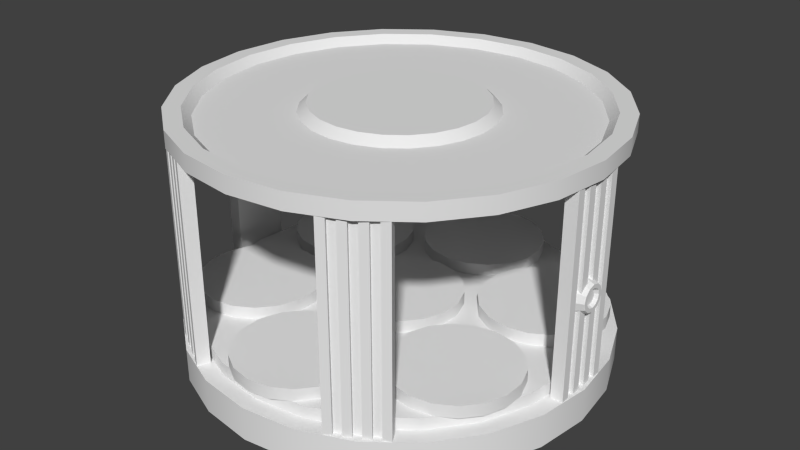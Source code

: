 # Source: model.blend  (saved by Blender 2.70.0; exported with 4.5.12 LTS)
import bpy
from mathutils import Matrix  # noqa: F401  (used for matrix-valued properties, if any)

bpy.ops.wm.read_factory_settings(use_empty=True)
scene = bpy.context.scene
scene.name = 'Scene'

# ---- collections
col_collection_1 = bpy.data.collections.new('Collection 1'); scene.collection.children.link(col_collection_1)

# ---- world
world_world = bpy.data.worlds.new('World'); scene.world = world_world
world_world.color = (0.05088, 0.05088, 0.05088)
world_world.use_sun_shadow = False
world_world.sun_shadow_jitter_overblur = 0.0
world_world.cycles.sampling_method = 'MANUAL'
world_world.cycles.sample_map_resolution = 256

# ---- meshes
me_cylinder_018 = bpy.data.meshes.new('Cylinder.018')
me_cylinder_018.from_pydata([(0.0, 0.46, -0.22), (0.0, 0.46, -0.19), (0.1191, 0.4443, -0.22), (0.1191, 0.4443, -0.19), (0.23, 0.3984, -0.22), (0.23, 0.3984, -0.19), (0.3253, 0.3253, -0.22), (0.3253, 0.3253, -0.19), (0.3984, 0.23, -0.22), (0.3984, 0.23, -0.19), (0.4443, 0.1191, -0.22), (0.4443, 0.1191, -0.19), (0.46, 3.473e-08, -0.22), (0.46, 3.473e-08, -0.19), (0.4443, -0.1191, -0.22), (0.4443, -0.1191, -0.19), (0.3984, -0.23, -0.22), (0.3984, -0.23, -0.19), (0.3253, -0.3253, -0.22), (0.3253, -0.3253, -0.19), (0.23, -0.3984, -0.22), (0.23, -0.3984, -0.19), (0.1191, -0.4443, -0.22), (0.1191, -0.4443, -0.19), (1.791e-07, -0.46, -0.22), (1.791e-07, -0.46, -0.19), (-0.1191, -0.4443, -0.22), (-0.1191, -0.4443, -0.19), (-0.23, -0.3984, -0.22), (-0.23, -0.3984, -0.19), (-0.3253, -0.3253, -0.22), (-0.3253, -0.3253, -0.19), (-0.3984, -0.23, -0.22), (-0.3984, -0.23, -0.19), (-0.4443, -0.1191, -0.22), (-0.4443, -0.1191, -0.19), (-0.46, -2.139e-07, -0.22), (-0.46, -2.139e-07, -0.19), (-0.4443, 0.1191, -0.22), (-0.4443, 0.1191, -0.19), (-0.3984, 0.23, -0.22), (-0.3984, 0.23, -0.19), (-0.3253, 0.3253, -0.22), (-0.3253, 0.3253, -0.19), (-0.23, 0.3984, -0.22), (-0.23, 0.3984, -0.19), (-0.1191, 0.4443, -0.22), (-0.1191, 0.4443, -0.19)], [], [(0, 1, 3, 2), (2, 3, 5, 4), (4, 5, 7, 6), (6, 7, 9, 8), (8, 9, 11, 10), (10, 11, 13, 12), (12, 13, 15, 14), (14, 15, 17, 16), (16, 17, 19, 18), (18, 19, 21, 20), (20, 21, 23, 22), (22, 23, 25, 24), (24, 25, 27, 26), (26, 27, 29, 28), (28, 29, 31, 30), (30, 31, 33, 32), (32, 33, 35, 34), (34, 35, 37, 36), (36, 37, 39, 38), (38, 39, 41, 40), (40, 41, 43, 42), (42, 43, 45, 44), (3, 1, 47, 45, 43, 41, 39, 37, 35, 33, 31, 29, 27, 25, 23, 21, 19, 17, 15, 13, 11, 9, 7, 5), (46, 47, 1, 0), (44, 45, 47, 46)])
me_cylinder_018.polygons.foreach_set('use_smooth', [True] * 25)
_uv = me_cylinder_018.uv_layers.new(name='UVMap')
_uv.uv.foreach_set('vector', [0.3605, 0.9589, 0.3643, 0.9499, 0.4003, 0.9648, 0.3966, 0.9738, 0.3991, 0.9745, 0.4003, 0.9648, 0.4391, 0.9699, 0.4378, 0.9796, 0.4403, 0.9796, 0.4391, 0.9699, 0.4778, 0.9648, 0.4791, 0.9745, 0.4815, 0.9738, 0.4778, 0.9648, 0.5139, 0.9499, 0.5176, 0.9589, 0.5198, 0.9576, 0.5139, 0.9499, 0.5448, 0.9261, 0.5508, 0.9338, 0.5526, 0.932, 0.5448, 0.9261, 0.5686, 0.8951, 0.5764, 0.901, 0.5776, 0.8988, 0.5686, 0.8951, 0.5836, 0.859, 0.5926, 0.8628, 0.5932, 0.8603, 0.5836, 0.859, 0.5887, 0.8203, 0.5983, 0.8216, 0.5983, 0.819, 0.5887, 0.8203, 0.5836, 0.7816, 0.5932, 0.7803, 0.5926, 0.7779, 0.5836, 0.7816, 0.5686, 0.7455, 0.5776, 0.7418, 0.5764, 0.7396, 0.5686, 0.7455, 0.5448, 0.7145, 0.5526, 0.7086, 0.5508, 0.7068, 0.5448, 0.7145, 0.5139, 0.6908, 0.5198, 0.683, 0.5176, 0.6818, 0.5139, 0.6908, 0.4778, 0.6758, 0.4815, 0.6668, 0.4791, 0.6661, 0.4778, 0.6758, 0.4391, 0.6707, 0.4403, 0.661, 0.4378, 0.661, 0.4391, 0.6707, 0.4003, 0.6758, 0.3991, 0.6661, 0.3966, 0.6668, 0.4003, 0.6758, 0.3643, 0.6908, 0.3605, 0.6817, 0.3583, 0.683, 0.3643, 0.6908, 0.3333, 0.7145, 0.3273, 0.7068, 0.3255, 0.7086, 0.3333, 0.7145, 0.3095, 0.7455, 0.3018, 0.7396, 0.3005, 0.7418, 0.3095, 0.7455, 0.2946, 0.7816, 0.2856, 0.7779, 0.2849, 0.7803, 0.2946, 0.7816, 0.2895, 0.8203, 0.2798, 0.819, 0.2798, 0.8216, 0.2895, 0.8203, 0.2946, 0.859, 0.2849, 0.8603, 0.2856, 0.8628, 0.2946, 0.859, 0.3095, 0.8951, 0.3005, 0.8988, 0.4003, 0.9648, 0.3643, 0.9499, 0.3333, 0.9261, 0.3095, 0.8951, 0.2946, 0.859, 0.2895, 0.8203, 0.2946, 0.7816, 0.3095, 0.7455, 0.3333, 0.7145, 0.3643, 0.6908, 0.4003, 0.6758, 0.4391, 0.6707, 0.4778, 0.6758, 0.5139, 0.6908, 0.5448, 0.7145, 0.5686, 0.7455, 0.5836, 0.7816, 0.5887, 0.8203, 0.5836, 0.859, 0.5686, 0.8951, 0.5448, 0.9261, 0.5139, 0.9499, 0.4778, 0.9648, 0.4391, 0.9699, 0.3273, 0.9338, 0.3333, 0.9261, 0.3643, 0.9499, 0.3583, 0.9576, 0.3018, 0.901, 0.3095, 0.8951, 0.3333, 0.9261, 0.3255, 0.932])
me_cylinder_018.use_remesh_preserve_volume = False
me_cylinder_018.use_remesh_preserve_attributes = False
me_cylinder_018.use_mirror_vertex_groups = False
me_cylinder_018.update()
me_cylinder_003 = bpy.data.meshes.new('Cylinder.003')
me_cylinder_003.from_pydata([(0.48, -0.04, 0.0), (0.5, -0.032, 1.312e-08), (0.48, -0.03464, 0.02), (0.5, -0.02771, 0.016), (0.48, -0.02, 0.03464), (0.5, -0.016, 0.02771), (0.48, 7.304e-07, 0.04), (0.5, 7.615e-07, 0.032), (0.48, 0.02, 0.03464), (0.5, 0.016, 0.02771), (0.48, 0.03464, 0.02), (0.5, 0.02771, 0.016), (0.48, 0.04, 6.04e-09), (0.5, 0.032, 1.795e-08), (0.48, 0.03464, -0.02), (0.5, 0.02771, -0.016), (0.48, 0.02, -0.03464), (0.5, 0.016, -0.02771), (0.48, 7.472e-07, -0.04), (0.5, 7.75e-07, -0.032), (0.48, -0.02, -0.03464), (0.5, -0.016, -0.02771), (0.48, -0.03464, -0.02), (0.5, -0.02771, -0.016), (0.5, -0.0224, 1.253e-08), (0.5, -0.0194, 0.0112), (0.5, -0.0112, 0.0194), (0.5, 7.625e-07, 0.0224), (0.5, 0.0112, 0.0194), (0.5, 0.0194, 0.0112), (0.5, 0.0224, 1.591e-08), (0.5, 0.0194, -0.0112), (0.5, 0.0112, -0.0194), (0.5, 7.719e-07, -0.0224), (0.5, -0.0112, -0.0194), (0.5, -0.0194, -0.0112), (0.492, -0.01792, 1.345e-08), (0.492, -0.01552, 0.00896), (0.492, -0.008959, 0.01552), (0.492, 7.508e-07, 0.01792), (0.492, 0.008961, 0.01552), (0.492, 0.01552, 0.00896), (0.492, 0.01792, 1.616e-08), (0.492, 0.01552, -0.00896), (0.492, 0.008961, -0.01552), (0.492, 7.584e-07, -0.01792), (0.492, -0.008959, -0.01552), (0.492, -0.01552, -0.00896)], [], [(0, 1, 3, 2), (2, 3, 5, 4), (4, 5, 7, 6), (6, 7, 9, 8), (8, 9, 11, 10), (10, 11, 13, 12), (12, 13, 15, 14), (14, 15, 17, 16), (16, 17, 19, 18), (18, 19, 21, 20), (1, 23, 35, 24), (22, 23, 1, 0), (20, 21, 23, 22), (24, 35, 47, 36), (23, 21, 34, 35), (21, 19, 33, 34), (19, 17, 32, 33), (17, 15, 31, 32), (15, 13, 30, 31), (13, 11, 29, 30), (11, 9, 28, 29), (9, 7, 27, 28), (7, 5, 26, 27), (5, 3, 25, 26), (3, 1, 24, 25), (37, 36, 47, 46, 45, 44, 43, 42, 41, 40, 39, 38), (35, 34, 46, 47), (34, 33, 45, 46), (33, 32, 44, 45), (32, 31, 43, 44), (31, 30, 42, 43), (30, 29, 41, 42), (29, 28, 40, 41), (28, 27, 39, 40), (27, 26, 38, 39), (26, 25, 37, 38), (25, 24, 36, 37)])
_uv = me_cylinder_003.uv_layers.new(name='UVMap')
_uv.uv.foreach_set('vector', [0.1581, 0.9333, 0.1487, 0.8913, 0.1716, 0.8773, 0.2009, 0.9089, 0.2009, 0.9089, 0.1716, 0.8773, 0.1843, 0.8536, 0.2257, 0.8662, 0.2257, 0.8662, 0.1843, 0.8536, 0.1834, 0.8265, 0.2257, 0.8167, 0.2257, 0.8167, 0.1834, 0.8265, 0.1691, 0.8034, 0.2009, 0.7738, 0.2009, 0.7738, 0.1691, 0.8034, 0.1452, 0.7904, 0.158, 0.7489, 0.158, 0.7489, 0.1452, 0.7904, 0.118, 0.7911, 0.1083, 0.7489, 0.1083, 0.7489, 0.118, 0.7911, 0.095, 0.8054, 0.0654, 0.7738, 0.0654, 0.7738, 0.095, 0.8054, 0.08238, 0.8292, 0.04101, 0.8169, 0.04101, 0.8169, 0.08238, 0.8292, 0.0835, 0.8561, 0.04153, 0.8661, 0.04153, 0.8661, 0.0835, 0.8561, 0.09788, 0.8789, 0.06641, 0.9085, 0.1487, 0.8913, 0.1217, 0.8919, 0.1255, 0.8768, 0.1445, 0.8765, 0.1089, 0.9331, 0.1217, 0.8919, 0.1487, 0.8913, 0.1581, 0.9333, 0.06641, 0.9085, 0.09788, 0.8789, 0.1217, 0.8919, 0.1089, 0.9331, 0.1445, 0.8765, 0.1255, 0.8768, 0.1286, 0.8633, 0.1404, 0.8635, 0.1217, 0.8919, 0.09788, 0.8789, 0.1087, 0.8676, 0.1255, 0.8768, 0.09788, 0.8789, 0.0835, 0.8561, 0.0983, 0.8516, 0.1087, 0.8676, 0.0835, 0.8561, 0.08238, 0.8292, 0.09737, 0.8327, 0.0983, 0.8516, 0.08238, 0.8292, 0.095, 0.8054, 0.1062, 0.816, 0.09737, 0.8327, 0.095, 0.8054, 0.118, 0.7911, 0.1223, 0.8061, 0.1062, 0.816, 0.118, 0.7911, 0.1452, 0.7904, 0.1414, 0.8055, 0.1223, 0.8061, 0.1452, 0.7904, 0.1691, 0.8034, 0.1583, 0.8146, 0.1414, 0.8055, 0.1691, 0.8034, 0.1834, 0.8265, 0.1685, 0.8309, 0.1583, 0.8146, 0.1834, 0.8265, 0.1843, 0.8536, 0.1692, 0.85, 0.1685, 0.8309, 0.1843, 0.8536, 0.1716, 0.8773, 0.1605, 0.8667, 0.1692, 0.85, 0.1716, 0.8773, 0.1487, 0.8913, 0.1445, 0.8765, 0.1605, 0.8667, 0.1503, 0.8577, 0.1404, 0.8635, 0.1286, 0.8633, 0.1181, 0.857, 0.1112, 0.847, 0.1107, 0.8353, 0.1164, 0.8251, 0.1266, 0.8192, 0.1385, 0.8191, 0.1491, 0.825, 0.1553, 0.8354, 0.1557, 0.8474, 0.1255, 0.8768, 0.1087, 0.8676, 0.1181, 0.857, 0.1286, 0.8633, 0.1087, 0.8676, 0.0983, 0.8516, 0.1112, 0.847, 0.1181, 0.857, 0.0983, 0.8516, 0.09737, 0.8327, 0.1107, 0.8353, 0.1112, 0.847, 0.09737, 0.8327, 0.1062, 0.816, 0.1164, 0.8251, 0.1107, 0.8353, 0.1062, 0.816, 0.1223, 0.8061, 0.1266, 0.8192, 0.1164, 0.8251, 0.1223, 0.8061, 0.1414, 0.8055, 0.1385, 0.8191, 0.1266, 0.8192, 0.1414, 0.8055, 0.1583, 0.8146, 0.1491, 0.825, 0.1385, 0.8191, 0.1583, 0.8146, 0.1685, 0.8309, 0.1553, 0.8354, 0.1491, 0.825, 0.1685, 0.8309, 0.1692, 0.85, 0.1557, 0.8474, 0.1553, 0.8354, 0.1692, 0.85, 0.1605, 0.8667, 0.1503, 0.8577, 0.1557, 0.8474, 0.1605, 0.8667, 0.1445, 0.8765, 0.1404, 0.8635, 0.1503, 0.8577])
me_cylinder_003.use_remesh_preserve_volume = False
me_cylinder_003.use_remesh_preserve_attributes = False
me_cylinder_003.use_mirror_vertex_groups = False
me_cylinder_003.update()
me_cylinder_002 = bpy.data.meshes.new('Cylinder.002')
me_cylinder_002.from_pydata([(-0.48, 0.04, 0.0), (-0.5, 0.032, 1.312e-08), (-0.48, 0.03464, 0.02), (-0.5, 0.02771, 0.016), (-0.48, 0.02, 0.03464), (-0.5, 0.016, 0.02771), (-0.48, -1.748e-09, 0.04), (-0.5, -2.547e-09, 0.032), (-0.48, -0.02, 0.03464), (-0.5, -0.016, 0.02771), (-0.48, -0.03464, 0.02), (-0.5, -0.02771, 0.016), (-0.48, -0.04, 6.04e-09), (-0.5, -0.032, 1.795e-08), (-0.48, -0.03464, -0.02), (-0.5, -0.02771, -0.016), (-0.48, -0.02, -0.03464), (-0.5, -0.016, -0.02771), (-0.48, -1.86e-08, -0.04), (-0.5, -1.603e-08, -0.032), (-0.48, 0.02, -0.03464), (-0.5, 0.016, -0.02771), (-0.48, 0.03464, -0.02), (-0.5, 0.02771, -0.016), (-0.5, 0.0224, 1.253e-08), (-0.5, 0.0194, 0.0112), (-0.5, 0.0112, 0.0194), (-0.5, -3.506e-09, 0.0224), (-0.5, -0.0112, 0.0194), (-0.5, -0.0194, 0.0112), (-0.5, -0.0224, 1.591e-08), (-0.5, -0.0194, -0.0112), (-0.5, -0.0112, -0.0194), (-0.5, -1.294e-08, -0.0224), (-0.5, 0.0112, -0.0194), (-0.5, 0.0194, -0.0112), (-0.492, 0.01792, 1.345e-08), (-0.492, 0.01552, 0.00896), (-0.492, 0.00896, 0.01552), (-0.492, -3.985e-09, 0.01792), (-0.492, -0.00896, 0.01552), (-0.492, -0.01552, 0.00896), (-0.492, -0.01792, 1.616e-08), (-0.492, -0.01552, -0.00896), (-0.492, -0.00896, -0.01552), (-0.492, -1.153e-08, -0.01792), (-0.492, 0.00896, -0.01552), (-0.492, 0.01552, -0.00896)], [], [(0, 1, 3, 2), (2, 3, 5, 4), (4, 5, 7, 6), (6, 7, 9, 8), (8, 9, 11, 10), (10, 11, 13, 12), (12, 13, 15, 14), (14, 15, 17, 16), (16, 17, 19, 18), (18, 19, 21, 20), (1, 23, 35, 24), (22, 23, 1, 0), (20, 21, 23, 22), (24, 35, 47, 36), (23, 21, 34, 35), (21, 19, 33, 34), (19, 17, 32, 33), (17, 15, 31, 32), (15, 13, 30, 31), (13, 11, 29, 30), (11, 9, 28, 29), (9, 7, 27, 28), (7, 5, 26, 27), (5, 3, 25, 26), (3, 1, 24, 25), (37, 36, 47, 46, 45, 44, 43, 42, 41, 40, 39, 38), (35, 34, 46, 47), (34, 33, 45, 46), (33, 32, 44, 45), (32, 31, 43, 44), (31, 30, 42, 43), (30, 29, 41, 42), (29, 28, 40, 41), (28, 27, 39, 40), (27, 26, 38, 39), (26, 25, 37, 38), (25, 24, 36, 37)])
_uv = me_cylinder_002.uv_layers.new(name='UVMap')
_uv.uv.foreach_set('vector', [0.1581, 0.9333, 0.1487, 0.8913, 0.1716, 0.8773, 0.2009, 0.9089, 0.2009, 0.9089, 0.1716, 0.8773, 0.1843, 0.8536, 0.2257, 0.8662, 0.2257, 0.8662, 0.1843, 0.8536, 0.1834, 0.8265, 0.2257, 0.8167, 0.2257, 0.8167, 0.1834, 0.8265, 0.1691, 0.8034, 0.2009, 0.7738, 0.2009, 0.7738, 0.1691, 0.8034, 0.1452, 0.7904, 0.158, 0.7489, 0.158, 0.7489, 0.1452, 0.7904, 0.118, 0.7911, 0.1083, 0.7489, 0.1083, 0.7489, 0.118, 0.7911, 0.095, 0.8054, 0.0654, 0.7738, 0.0654, 0.7738, 0.095, 0.8054, 0.08238, 0.8292, 0.04101, 0.8169, 0.04101, 0.8169, 0.08238, 0.8292, 0.0835, 0.8561, 0.04153, 0.8661, 0.04153, 0.8661, 0.0835, 0.8561, 0.09788, 0.8789, 0.06641, 0.9085, 0.1487, 0.8913, 0.1217, 0.8919, 0.1255, 0.8768, 0.1445, 0.8765, 0.1089, 0.9331, 0.1217, 0.8919, 0.1487, 0.8913, 0.1581, 0.9333, 0.06641, 0.9085, 0.09788, 0.8789, 0.1217, 0.8919, 0.1089, 0.9331, 0.1445, 0.8765, 0.1255, 0.8768, 0.1286, 0.8633, 0.1404, 0.8635, 0.1217, 0.8919, 0.09788, 0.8789, 0.1087, 0.8676, 0.1255, 0.8768, 0.09788, 0.8789, 0.0835, 0.8561, 0.0983, 0.8516, 0.1087, 0.8676, 0.0835, 0.8561, 0.08238, 0.8292, 0.09737, 0.8327, 0.0983, 0.8516, 0.08238, 0.8292, 0.095, 0.8054, 0.1062, 0.816, 0.09737, 0.8327, 0.095, 0.8054, 0.118, 0.7911, 0.1223, 0.8061, 0.1062, 0.816, 0.118, 0.7911, 0.1452, 0.7904, 0.1414, 0.8055, 0.1223, 0.8061, 0.1452, 0.7904, 0.1691, 0.8034, 0.1583, 0.8146, 0.1414, 0.8055, 0.1691, 0.8034, 0.1834, 0.8265, 0.1685, 0.8309, 0.1583, 0.8146, 0.1834, 0.8265, 0.1843, 0.8536, 0.1692, 0.85, 0.1685, 0.8309, 0.1843, 0.8536, 0.1716, 0.8773, 0.1605, 0.8667, 0.1692, 0.85, 0.1716, 0.8773, 0.1487, 0.8913, 0.1445, 0.8765, 0.1605, 0.8667, 0.1503, 0.8577, 0.1404, 0.8635, 0.1286, 0.8633, 0.1181, 0.857, 0.1112, 0.847, 0.1107, 0.8353, 0.1164, 0.8251, 0.1266, 0.8192, 0.1385, 0.8191, 0.1491, 0.825, 0.1553, 0.8354, 0.1557, 0.8474, 0.1255, 0.8768, 0.1087, 0.8676, 0.1181, 0.857, 0.1286, 0.8633, 0.1087, 0.8676, 0.0983, 0.8516, 0.1112, 0.847, 0.1181, 0.857, 0.0983, 0.8516, 0.09737, 0.8327, 0.1107, 0.8353, 0.1112, 0.847, 0.09737, 0.8327, 0.1062, 0.816, 0.1164, 0.8251, 0.1107, 0.8353, 0.1062, 0.816, 0.1223, 0.8061, 0.1266, 0.8192, 0.1164, 0.8251, 0.1223, 0.8061, 0.1414, 0.8055, 0.1385, 0.8191, 0.1266, 0.8192, 0.1414, 0.8055, 0.1583, 0.8146, 0.1491, 0.825, 0.1385, 0.8191, 0.1583, 0.8146, 0.1685, 0.8309, 0.1553, 0.8354, 0.1491, 0.825, 0.1685, 0.8309, 0.1692, 0.85, 0.1557, 0.8474, 0.1553, 0.8354, 0.1692, 0.85, 0.1605, 0.8667, 0.1503, 0.8577, 0.1557, 0.8474, 0.1605, 0.8667, 0.1445, 0.8765, 0.1404, 0.8635, 0.1503, 0.8577])
me_cylinder_002.use_remesh_preserve_volume = False
me_cylinder_002.use_remesh_preserve_attributes = False
me_cylinder_002.use_mirror_vertex_groups = False
me_cylinder_002.update()
me_cylinder_015 = bpy.data.meshes.new('Cylinder.015')
me_cylinder_015.from_pydata([(-0.1559, 0.09, -0.19), (-0.1559, 0.09, -0.16), (-0.1894, 0.05009, -0.19), (-0.1894, 0.05009, -0.16), (-0.2345, 0.02404, -0.19), (-0.2345, 0.02404, -0.16), (-0.2858, 0.015, -0.19), (-0.2858, 0.015, -0.16), (-0.3371, 0.02404, -0.19), (-0.3371, 0.02404, -0.16), (-0.3822, 0.05009, -0.19), (-0.3822, 0.05009, -0.16), (-0.4157, 0.09, -0.19), (-0.4157, 0.09, -0.16), (-0.4335, 0.139, -0.19), (-0.4335, 0.139, -0.16), (-0.4335, 0.191, -0.19), (-0.4335, 0.191, -0.16), (-0.4157, 0.24, -0.19), (-0.4157, 0.24, -0.16), (-0.3822, 0.2799, -0.19), (-0.3822, 0.2799, -0.16), (-0.3371, 0.306, -0.19), (-0.3371, 0.306, -0.16), (-0.2858, 0.315, -0.19), (-0.2858, 0.315, -0.16), (-0.2345, 0.306, -0.19), (-0.2345, 0.306, -0.16), (-0.1894, 0.2799, -0.19), (-0.1894, 0.2799, -0.16), (-0.1559, 0.24, -0.19), (-0.1559, 0.24, -0.16), (-0.1381, 0.191, -0.19), (-0.1381, 0.191, -0.16), (-0.1381, 0.139, -0.19), (-0.1381, 0.139, -0.16)], [], [(0, 1, 3, 2), (2, 3, 5, 4), (4, 5, 7, 6), (6, 7, 9, 8), (8, 9, 11, 10), (10, 11, 13, 12), (12, 13, 15, 14), (14, 15, 17, 16), (16, 17, 19, 18), (18, 19, 21, 20), (20, 21, 23, 22), (22, 23, 25, 24), (24, 25, 27, 26), (26, 27, 29, 28), (28, 29, 31, 30), (30, 31, 33, 32), (3, 1, 35, 33, 31, 29, 27, 25, 23, 21, 19, 17, 15, 13, 11, 9, 7, 5), (34, 35, 1, 0), (32, 33, 35, 34), (0, 2, 4, 6, 8, 10, 12, 14, 16, 18, 20, 22, 24, 26, 28, 30, 32, 34)])
me_cylinder_015.polygons.foreach_set('use_smooth', [True] * 20)
_uv = me_cylinder_015.uv_layers.new(name='UVMap')
_uv.uv.foreach_set('vector', [0.628, 0.2108, 0.5827, 0.237, 0.5372, 0.1582, 0.5825, 0.132, 0.5708, 0.1181, 0.5372, 0.1582, 0.4675, 0.09971, 0.5011, 0.05957, 0.4854, 0.05047, 0.4675, 0.09971, 0.3819, 0.06859, 0.3999, 0.01935, 0.3819, 0.01619, 0.3819, 0.06859, 0.291, 0.06859, 0.291, 0.01619, 0.273, 0.01935, 0.291, 0.06859, 0.2054, 0.09971, 0.1875, 0.05047, 0.1718, 0.05957, 0.2054, 0.09971, 0.1357, 0.1582, 0.1021, 0.1181, 0.09036, 0.132, 0.1357, 0.1582, 0.09024, 0.237, 0.04486, 0.2108, 0.03864, 0.2279, 0.09024, 0.237, 0.07444, 0.3266, 0.02284, 0.3175, 0.02284, 0.3357, 0.07444, 0.3266, 0.09024, 0.4162, 0.03864, 0.4253, 0.04486, 0.4424, 0.09024, 0.4162, 0.1357, 0.495, 0.09036, 0.5212, 0.1021, 0.5352, 0.1357, 0.495, 0.2054, 0.5535, 0.1718, 0.5937, 0.1875, 0.6028, 0.2054, 0.5535, 0.291, 0.5846, 0.273, 0.6339, 0.291, 0.637, 0.291, 0.5846, 0.3819, 0.5846, 0.3819, 0.637, 0.3999, 0.6339, 0.3819, 0.5846, 0.4675, 0.5535, 0.4854, 0.6028, 0.5011, 0.5937, 0.4675, 0.5535, 0.5372, 0.495, 0.5708, 0.5352, 0.5825, 0.5212, 0.5372, 0.495, 0.5827, 0.4162, 0.628, 0.4424, 0.5372, 0.1582, 0.5827, 0.237, 0.5985, 0.3266, 0.5827, 0.4162, 0.5372, 0.495, 0.4675, 0.5535, 0.3819, 0.5846, 0.291, 0.5846, 0.2054, 0.5535, 0.1357, 0.495, 0.09024, 0.4162, 0.07444, 0.3266, 0.09024, 0.237, 0.1357, 0.1582, 0.2054, 0.09971, 0.291, 0.06859, 0.3819, 0.06859, 0.4675, 0.09971, 0.6501, 0.3175, 0.5985, 0.3266, 0.5827, 0.237, 0.6343, 0.2279, 0.6343, 0.4253, 0.5827, 0.4162, 0.5985, 0.3266, 0.6501, 0.3357, 0.4865, 0.596, 0.3857, 0.6327, 0.2784, 0.6327, 0.1775, 0.596, 0.09531, 0.527, 0.04164, 0.434, 0.02301, 0.3283, 0.04164, 0.2227, 0.0953, 0.1297, 0.1775, 0.06072, 0.2784, 0.02401, 0.3857, 0.02401, 0.4865, 0.06072, 0.5688, 0.1297, 0.6224, 0.2226, 0.6411, 0.3283, 0.6224, 0.434, 0.5688, 0.527])
me_cylinder_015.use_remesh_preserve_volume = False
me_cylinder_015.use_remesh_preserve_attributes = False
me_cylinder_015.use_mirror_vertex_groups = False
me_cylinder_015.update()
me_cylinder_014 = bpy.data.meshes.new('Cylinder.014')
me_cylinder_014.from_pydata([(-7.674e-07, 0.18, -0.19), (-7.674e-07, 0.18, -0.16), (-0.0513, 0.189, -0.19), (-0.0513, 0.189, -0.16), (-0.09642, 0.2151, -0.19), (-0.09642, 0.2151, -0.16), (-0.1299, 0.255, -0.19), (-0.1299, 0.255, -0.16), (-0.1477, 0.304, -0.19), (-0.1477, 0.304, -0.16), (-0.1477, 0.356, -0.19), (-0.1477, 0.356, -0.16), (-0.1299, 0.405, -0.19), (-0.1299, 0.405, -0.16), (-0.09642, 0.4449, -0.19), (-0.09642, 0.4449, -0.16), (-0.05131, 0.471, -0.19), (-0.05131, 0.471, -0.16), (-2.354e-06, 0.48, -0.19), (-2.354e-06, 0.48, -0.16), (0.0513, 0.471, -0.19), (0.0513, 0.471, -0.16), (0.09642, 0.4449, -0.19), (0.09642, 0.4449, -0.16), (0.1299, 0.405, -0.19), (0.1299, 0.405, -0.16), (0.1477, 0.356, -0.19), (0.1477, 0.356, -0.16), (0.1477, 0.304, -0.19), (0.1477, 0.304, -0.16), (0.1299, 0.255, -0.19), (0.1299, 0.255, -0.16), (0.09642, 0.2151, -0.19), (0.09642, 0.2151, -0.16), (0.0513, 0.189, -0.19), (0.0513, 0.189, -0.16)], [], [(0, 1, 3, 2), (2, 3, 5, 4), (4, 5, 7, 6), (6, 7, 9, 8), (8, 9, 11, 10), (10, 11, 13, 12), (12, 13, 15, 14), (14, 15, 17, 16), (16, 17, 19, 18), (18, 19, 21, 20), (20, 21, 23, 22), (22, 23, 25, 24), (24, 25, 27, 26), (26, 27, 29, 28), (28, 29, 31, 30), (30, 31, 33, 32), (3, 1, 35, 33, 31, 29, 27, 25, 23, 21, 19, 17, 15, 13, 11, 9, 7, 5), (34, 35, 1, 0), (32, 33, 35, 34), (0, 2, 4, 6, 8, 10, 12, 14, 16, 18, 20, 22, 24, 26, 28, 30, 32, 34)])
me_cylinder_014.polygons.foreach_set('use_smooth', [True] * 20)
_uv = me_cylinder_014.uv_layers.new(name='UVMap')
_uv.uv.foreach_set('vector', [0.628, 0.2108, 0.5827, 0.237, 0.5372, 0.1582, 0.5825, 0.132, 0.5708, 0.1181, 0.5372, 0.1582, 0.4675, 0.09971, 0.5011, 0.05957, 0.4854, 0.05047, 0.4675, 0.09971, 0.3819, 0.06859, 0.3999, 0.01935, 0.3819, 0.01619, 0.3819, 0.06859, 0.291, 0.06859, 0.291, 0.01619, 0.273, 0.01935, 0.291, 0.06859, 0.2054, 0.09971, 0.1875, 0.05047, 0.1718, 0.05957, 0.2054, 0.09971, 0.1357, 0.1582, 0.1021, 0.1181, 0.09036, 0.132, 0.1357, 0.1582, 0.09024, 0.237, 0.04486, 0.2108, 0.03864, 0.2279, 0.09024, 0.237, 0.07444, 0.3266, 0.02284, 0.3175, 0.02284, 0.3357, 0.07444, 0.3266, 0.09024, 0.4162, 0.03864, 0.4253, 0.04486, 0.4424, 0.09024, 0.4162, 0.1357, 0.495, 0.09036, 0.5212, 0.1021, 0.5352, 0.1357, 0.495, 0.2054, 0.5535, 0.1718, 0.5937, 0.1875, 0.6028, 0.2054, 0.5535, 0.291, 0.5846, 0.273, 0.6339, 0.291, 0.637, 0.291, 0.5846, 0.3819, 0.5846, 0.3819, 0.637, 0.3999, 0.6339, 0.3819, 0.5846, 0.4675, 0.5535, 0.4854, 0.6028, 0.5011, 0.5937, 0.4675, 0.5535, 0.5372, 0.495, 0.5708, 0.5352, 0.5825, 0.5212, 0.5372, 0.495, 0.5827, 0.4162, 0.628, 0.4424, 0.5372, 0.1582, 0.5827, 0.237, 0.5985, 0.3266, 0.5827, 0.4162, 0.5372, 0.495, 0.4675, 0.5535, 0.3819, 0.5846, 0.291, 0.5846, 0.2054, 0.5535, 0.1357, 0.495, 0.09024, 0.4162, 0.07444, 0.3266, 0.09024, 0.237, 0.1357, 0.1582, 0.2054, 0.09971, 0.291, 0.06859, 0.3819, 0.06859, 0.4675, 0.09971, 0.6501, 0.3175, 0.5985, 0.3266, 0.5827, 0.237, 0.6343, 0.2279, 0.6343, 0.4253, 0.5827, 0.4162, 0.5985, 0.3266, 0.6501, 0.3357, 0.4865, 0.596, 0.3857, 0.6327, 0.2784, 0.6327, 0.1775, 0.596, 0.09531, 0.527, 0.04164, 0.434, 0.02301, 0.3283, 0.04164, 0.2227, 0.0953, 0.1297, 0.1775, 0.06072, 0.2784, 0.02401, 0.3857, 0.02401, 0.4865, 0.06072, 0.5688, 0.1297, 0.6224, 0.2226, 0.6411, 0.3283, 0.6224, 0.434, 0.5688, 0.527])
me_cylinder_014.use_remesh_preserve_volume = False
me_cylinder_014.use_remesh_preserve_attributes = False
me_cylinder_014.use_mirror_vertex_groups = False
me_cylinder_014.update()
me_cylinder_013 = bpy.data.meshes.new('Cylinder.013')
me_cylinder_013.from_pydata([(0.1559, -0.09, -0.19), (0.1559, -0.09, -0.16), (0.1894, -0.05009, -0.19), (0.1894, -0.05009, -0.16), (0.2345, -0.02405, -0.19), (0.2345, -0.02405, -0.16), (0.2858, -0.015, -0.19), (0.2858, -0.015, -0.16), (0.3371, -0.02404, -0.19), (0.3371, -0.02404, -0.16), (0.3822, -0.05009, -0.19), (0.3822, -0.05009, -0.16), (0.4157, -0.09, -0.19), (0.4157, -0.09, -0.16), (0.4335, -0.139, -0.19), (0.4335, -0.139, -0.16), (0.4335, -0.191, -0.19), (0.4335, -0.191, -0.16), (0.4157, -0.24, -0.19), (0.4157, -0.24, -0.16), (0.3822, -0.2799, -0.19), (0.3822, -0.2799, -0.16), (0.3371, -0.306, -0.19), (0.3371, -0.306, -0.16), (0.2858, -0.315, -0.19), (0.2858, -0.315, -0.16), (0.2345, -0.306, -0.19), (0.2345, -0.306, -0.16), (0.1894, -0.2799, -0.19), (0.1894, -0.2799, -0.16), (0.1559, -0.24, -0.19), (0.1559, -0.24, -0.16), (0.1381, -0.191, -0.19), (0.1381, -0.191, -0.16), (0.1381, -0.139, -0.19), (0.1381, -0.139, -0.16)], [], [(0, 1, 3, 2), (2, 3, 5, 4), (4, 5, 7, 6), (6, 7, 9, 8), (8, 9, 11, 10), (10, 11, 13, 12), (12, 13, 15, 14), (14, 15, 17, 16), (16, 17, 19, 18), (18, 19, 21, 20), (20, 21, 23, 22), (22, 23, 25, 24), (24, 25, 27, 26), (26, 27, 29, 28), (28, 29, 31, 30), (30, 31, 33, 32), (3, 1, 35, 33, 31, 29, 27, 25, 23, 21, 19, 17, 15, 13, 11, 9, 7, 5), (34, 35, 1, 0), (32, 33, 35, 34), (0, 2, 4, 6, 8, 10, 12, 14, 16, 18, 20, 22, 24, 26, 28, 30, 32, 34)])
me_cylinder_013.polygons.foreach_set('use_smooth', [True] * 20)
_uv = me_cylinder_013.uv_layers.new(name='UVMap')
_uv.uv.foreach_set('vector', [0.628, 0.2108, 0.5827, 0.237, 0.5372, 0.1582, 0.5825, 0.132, 0.5708, 0.1181, 0.5372, 0.1582, 0.4675, 0.09971, 0.5011, 0.05957, 0.4854, 0.05047, 0.4675, 0.09971, 0.3819, 0.06859, 0.3999, 0.01935, 0.3819, 0.01619, 0.3819, 0.06859, 0.291, 0.06859, 0.291, 0.01619, 0.273, 0.01935, 0.291, 0.06859, 0.2054, 0.09971, 0.1875, 0.05047, 0.1718, 0.05957, 0.2054, 0.09971, 0.1357, 0.1582, 0.1021, 0.1181, 0.09036, 0.132, 0.1357, 0.1582, 0.09024, 0.237, 0.04486, 0.2108, 0.03864, 0.2279, 0.09024, 0.237, 0.07444, 0.3266, 0.02284, 0.3175, 0.02284, 0.3357, 0.07444, 0.3266, 0.09024, 0.4162, 0.03864, 0.4253, 0.04486, 0.4424, 0.09024, 0.4162, 0.1357, 0.495, 0.09036, 0.5212, 0.1021, 0.5352, 0.1357, 0.495, 0.2054, 0.5535, 0.1718, 0.5937, 0.1875, 0.6028, 0.2054, 0.5535, 0.291, 0.5846, 0.273, 0.6339, 0.291, 0.637, 0.291, 0.5846, 0.3819, 0.5846, 0.3819, 0.637, 0.3999, 0.6339, 0.3819, 0.5846, 0.4675, 0.5535, 0.4854, 0.6028, 0.5011, 0.5937, 0.4675, 0.5535, 0.5372, 0.495, 0.5708, 0.5352, 0.5825, 0.5212, 0.5372, 0.495, 0.5827, 0.4162, 0.628, 0.4424, 0.5372, 0.1582, 0.5827, 0.237, 0.5985, 0.3266, 0.5827, 0.4162, 0.5372, 0.495, 0.4675, 0.5535, 0.3819, 0.5846, 0.291, 0.5846, 0.2054, 0.5535, 0.1357, 0.495, 0.09024, 0.4162, 0.07444, 0.3266, 0.09024, 0.237, 0.1357, 0.1582, 0.2054, 0.09971, 0.291, 0.06859, 0.3819, 0.06859, 0.4675, 0.09971, 0.6501, 0.3175, 0.5985, 0.3266, 0.5827, 0.237, 0.6343, 0.2279, 0.6343, 0.4253, 0.5827, 0.4162, 0.5985, 0.3266, 0.6501, 0.3357, 0.4865, 0.596, 0.3857, 0.6327, 0.2784, 0.6327, 0.1775, 0.596, 0.09531, 0.527, 0.04164, 0.434, 0.02301, 0.3283, 0.04164, 0.2227, 0.0953, 0.1297, 0.1775, 0.06072, 0.2784, 0.02401, 0.3857, 0.02401, 0.4865, 0.06072, 0.5688, 0.1297, 0.6224, 0.2226, 0.6411, 0.3283, 0.6224, 0.434, 0.5688, 0.527])
me_cylinder_013.use_remesh_preserve_volume = False
me_cylinder_013.use_remesh_preserve_attributes = False
me_cylinder_013.use_mirror_vertex_groups = False
me_cylinder_013.update()
me_cylinder_012 = bpy.data.meshes.new('Cylinder.012')
me_cylinder_012.from_pydata([(0.1559, 0.09, -0.19), (0.1559, 0.09, -0.16), (0.1381, 0.139, -0.19), (0.1381, 0.139, -0.16), (0.1381, 0.191, -0.19), (0.1381, 0.191, -0.16), (0.1559, 0.24, -0.19), (0.1559, 0.24, -0.16), (0.1894, 0.2799, -0.19), (0.1894, 0.2799, -0.16), (0.2345, 0.306, -0.19), (0.2345, 0.306, -0.16), (0.2858, 0.315, -0.19), (0.2858, 0.315, -0.16), (0.3371, 0.306, -0.19), (0.3371, 0.306, -0.16), (0.3822, 0.2799, -0.19), (0.3822, 0.2799, -0.16), (0.4157, 0.24, -0.19), (0.4157, 0.24, -0.16), (0.4335, 0.191, -0.19), (0.4335, 0.191, -0.16), (0.4335, 0.139, -0.19), (0.4335, 0.139, -0.16), (0.4157, 0.09, -0.19), (0.4157, 0.09, -0.16), (0.3822, 0.0501, -0.19), (0.3822, 0.0501, -0.16), (0.3371, 0.02405, -0.19), (0.3371, 0.02405, -0.16), (0.2858, 0.015, -0.19), (0.2858, 0.015, -0.16), (0.2345, 0.02405, -0.19), (0.2345, 0.02405, -0.16), (0.1894, 0.05009, -0.19), (0.1894, 0.05009, -0.16)], [], [(0, 1, 3, 2), (2, 3, 5, 4), (4, 5, 7, 6), (6, 7, 9, 8), (8, 9, 11, 10), (10, 11, 13, 12), (12, 13, 15, 14), (14, 15, 17, 16), (16, 17, 19, 18), (18, 19, 21, 20), (20, 21, 23, 22), (22, 23, 25, 24), (24, 25, 27, 26), (26, 27, 29, 28), (28, 29, 31, 30), (30, 31, 33, 32), (3, 1, 35, 33, 31, 29, 27, 25, 23, 21, 19, 17, 15, 13, 11, 9, 7, 5), (34, 35, 1, 0), (32, 33, 35, 34), (0, 2, 4, 6, 8, 10, 12, 14, 16, 18, 20, 22, 24, 26, 28, 30, 32, 34)])
me_cylinder_012.polygons.foreach_set('use_smooth', [True] * 20)
_uv = me_cylinder_012.uv_layers.new(name='UVMap')
_uv.uv.foreach_set('vector', [0.628, 0.2108, 0.5827, 0.237, 0.5372, 0.1582, 0.5825, 0.132, 0.5708, 0.1181, 0.5372, 0.1582, 0.4675, 0.09971, 0.5011, 0.05957, 0.4854, 0.05047, 0.4675, 0.09971, 0.3819, 0.06859, 0.3999, 0.01935, 0.3819, 0.01619, 0.3819, 0.06859, 0.291, 0.06859, 0.291, 0.01619, 0.273, 0.01935, 0.291, 0.06859, 0.2054, 0.09971, 0.1875, 0.05047, 0.1718, 0.05957, 0.2054, 0.09971, 0.1357, 0.1582, 0.1021, 0.1181, 0.09036, 0.132, 0.1357, 0.1582, 0.09024, 0.237, 0.04486, 0.2108, 0.03864, 0.2279, 0.09024, 0.237, 0.07444, 0.3266, 0.02284, 0.3175, 0.02284, 0.3357, 0.07444, 0.3266, 0.09024, 0.4162, 0.03864, 0.4253, 0.04486, 0.4424, 0.09024, 0.4162, 0.1357, 0.495, 0.09036, 0.5212, 0.1021, 0.5352, 0.1357, 0.495, 0.2054, 0.5535, 0.1718, 0.5937, 0.1875, 0.6028, 0.2054, 0.5535, 0.291, 0.5846, 0.273, 0.6339, 0.291, 0.637, 0.291, 0.5846, 0.3819, 0.5846, 0.3819, 0.637, 0.3999, 0.6339, 0.3819, 0.5846, 0.4675, 0.5535, 0.4854, 0.6028, 0.5011, 0.5937, 0.4675, 0.5535, 0.5372, 0.495, 0.5708, 0.5352, 0.5825, 0.5212, 0.5372, 0.495, 0.5827, 0.4162, 0.628, 0.4424, 0.5372, 0.1582, 0.5827, 0.237, 0.5985, 0.3266, 0.5827, 0.4162, 0.5372, 0.495, 0.4675, 0.5535, 0.3819, 0.5846, 0.291, 0.5846, 0.2054, 0.5535, 0.1357, 0.495, 0.09024, 0.4162, 0.07444, 0.3266, 0.09024, 0.237, 0.1357, 0.1582, 0.2054, 0.09971, 0.291, 0.06859, 0.3819, 0.06859, 0.4675, 0.09971, 0.6501, 0.3175, 0.5985, 0.3266, 0.5827, 0.237, 0.6343, 0.2279, 0.6343, 0.4253, 0.5827, 0.4162, 0.5985, 0.3266, 0.6501, 0.3357, 0.4865, 0.596, 0.3857, 0.6327, 0.2784, 0.6327, 0.1775, 0.596, 0.09531, 0.527, 0.04164, 0.434, 0.02301, 0.3283, 0.04164, 0.2227, 0.0953, 0.1297, 0.1775, 0.06072, 0.2784, 0.02401, 0.3857, 0.02401, 0.4865, 0.06072, 0.5688, 0.1297, 0.6224, 0.2226, 0.6411, 0.3283, 0.6224, 0.434, 0.5688, 0.527])
me_cylinder_012.use_remesh_preserve_volume = False
me_cylinder_012.use_remesh_preserve_attributes = False
me_cylinder_012.use_mirror_vertex_groups = False
me_cylinder_012.update()
me_cylinder_011 = bpy.data.meshes.new('Cylinder.011')
me_cylinder_011.from_pydata([(4.992e-07, -0.18, -0.19), (4.992e-07, -0.18, -0.16), (0.0513, -0.189, -0.19), (0.0513, -0.189, -0.16), (0.09642, -0.2151, -0.19), (0.09642, -0.2151, -0.16), (0.1299, -0.255, -0.19), (0.1299, -0.255, -0.16), (0.1477, -0.304, -0.19), (0.1477, -0.304, -0.16), (0.1477, -0.356, -0.19), (0.1477, -0.356, -0.16), (0.1299, -0.405, -0.19), (0.1299, -0.405, -0.16), (0.09642, -0.4449, -0.19), (0.09642, -0.4449, -0.16), (0.0513, -0.471, -0.19), (0.0513, -0.471, -0.16), (1.624e-06, -0.48, -0.19), (1.624e-06, -0.48, -0.16), (-0.0513, -0.471, -0.19), (-0.0513, -0.471, -0.16), (-0.09642, -0.4449, -0.19), (-0.09642, -0.4449, -0.16), (-0.1299, -0.405, -0.19), (-0.1299, -0.405, -0.16), (-0.1477, -0.356, -0.19), (-0.1477, -0.356, -0.16), (-0.1477, -0.304, -0.19), (-0.1477, -0.304, -0.16), (-0.1299, -0.255, -0.19), (-0.1299, -0.255, -0.16), (-0.09642, -0.2151, -0.19), (-0.09642, -0.2151, -0.16), (-0.0513, -0.189, -0.19), (-0.0513, -0.189, -0.16)], [], [(0, 1, 3, 2), (2, 3, 5, 4), (4, 5, 7, 6), (6, 7, 9, 8), (8, 9, 11, 10), (10, 11, 13, 12), (12, 13, 15, 14), (14, 15, 17, 16), (16, 17, 19, 18), (18, 19, 21, 20), (20, 21, 23, 22), (22, 23, 25, 24), (24, 25, 27, 26), (26, 27, 29, 28), (28, 29, 31, 30), (30, 31, 33, 32), (3, 1, 35, 33, 31, 29, 27, 25, 23, 21, 19, 17, 15, 13, 11, 9, 7, 5), (34, 35, 1, 0), (32, 33, 35, 34), (0, 2, 4, 6, 8, 10, 12, 14, 16, 18, 20, 22, 24, 26, 28, 30, 32, 34)])
me_cylinder_011.polygons.foreach_set('use_smooth', [True] * 20)
_uv = me_cylinder_011.uv_layers.new(name='UVMap')
_uv.uv.foreach_set('vector', [0.628, 0.2108, 0.5827, 0.237, 0.5372, 0.1582, 0.5825, 0.132, 0.5708, 0.1181, 0.5372, 0.1582, 0.4675, 0.09971, 0.5011, 0.05957, 0.4854, 0.05047, 0.4675, 0.09971, 0.3819, 0.06859, 0.3999, 0.01935, 0.3819, 0.01619, 0.3819, 0.06859, 0.291, 0.06859, 0.291, 0.01619, 0.273, 0.01935, 0.291, 0.06859, 0.2054, 0.09971, 0.1875, 0.05047, 0.1718, 0.05957, 0.2054, 0.09971, 0.1357, 0.1582, 0.1021, 0.1181, 0.09036, 0.132, 0.1357, 0.1582, 0.09024, 0.237, 0.04486, 0.2108, 0.03864, 0.2279, 0.09024, 0.237, 0.07444, 0.3266, 0.02284, 0.3175, 0.02284, 0.3357, 0.07444, 0.3266, 0.09024, 0.4162, 0.03864, 0.4253, 0.04486, 0.4424, 0.09024, 0.4162, 0.1357, 0.495, 0.09036, 0.5212, 0.1021, 0.5352, 0.1357, 0.495, 0.2054, 0.5535, 0.1718, 0.5937, 0.1875, 0.6028, 0.2054, 0.5535, 0.291, 0.5846, 0.273, 0.6339, 0.291, 0.637, 0.291, 0.5846, 0.3819, 0.5846, 0.3819, 0.637, 0.3999, 0.6339, 0.3819, 0.5846, 0.4675, 0.5535, 0.4854, 0.6028, 0.5011, 0.5937, 0.4675, 0.5535, 0.5372, 0.495, 0.5708, 0.5352, 0.5825, 0.5212, 0.5372, 0.495, 0.5827, 0.4162, 0.628, 0.4424, 0.5372, 0.1582, 0.5827, 0.237, 0.5985, 0.3266, 0.5827, 0.4162, 0.5372, 0.495, 0.4675, 0.5535, 0.3819, 0.5846, 0.291, 0.5846, 0.2054, 0.5535, 0.1357, 0.495, 0.09024, 0.4162, 0.07444, 0.3266, 0.09024, 0.237, 0.1357, 0.1582, 0.2054, 0.09971, 0.291, 0.06859, 0.3819, 0.06859, 0.4675, 0.09971, 0.6501, 0.3175, 0.5985, 0.3266, 0.5827, 0.237, 0.6343, 0.2279, 0.6343, 0.4253, 0.5827, 0.4162, 0.5985, 0.3266, 0.6501, 0.3357, 0.4865, 0.596, 0.3857, 0.6327, 0.2784, 0.6327, 0.1775, 0.596, 0.09531, 0.527, 0.04164, 0.434, 0.02301, 0.3283, 0.04164, 0.2227, 0.0953, 0.1297, 0.1775, 0.06072, 0.2784, 0.02401, 0.3857, 0.02401, 0.4865, 0.06072, 0.5688, 0.1297, 0.6224, 0.2226, 0.6411, 0.3283, 0.6224, 0.434, 0.5688, 0.527])
me_cylinder_011.use_remesh_preserve_volume = False
me_cylinder_011.use_remesh_preserve_attributes = False
me_cylinder_011.use_mirror_vertex_groups = False
me_cylinder_011.update()
me_cylinder_010 = bpy.data.meshes.new('Cylinder.010')
me_cylinder_010.from_pydata([(-1.413e-06, 0.2, -0.3), (0.05176, 0.1932, -0.3), (0.1, 0.1732, -0.3), (0.1414, 0.1414, -0.3), (0.1732, 0.1, -0.3), (0.1932, 0.05176, -0.3), (0.2, 4.49e-08, -0.3), (0.1932, -0.05176, -0.3), (0.1732, -0.1, -0.3), (-0.1732, 0.1, -0.3), (-0.1414, 0.1414, -0.3), (-0.1, 0.1732, -0.3), (-0.05177, 0.1932, -0.3), (-1.303e-06, 0.22, -0.28), (0.05694, 0.2125, -0.28), (0.11, 0.1905, -0.28), (0.1556, 0.1556, -0.28), (0.1905, 0.11, -0.28), (0.2125, 0.05694, -0.28), (0.22, 4.641e-08, -0.28), (0.2125, -0.05694, -0.28), (0.1905, -0.11, -0.28), (0.1556, -0.1556, -0.28), (0.11, -0.1905, -0.28), (-0.1556, 0.1556, -0.28), (-0.11, 0.1905, -0.28), (-0.05694, 0.2125, -0.28), (-0.3536, 0.3536, -0.3), (-0.433, 0.25, -0.3), (-0.483, 0.1294, -0.3), (-0.5, 3.775e-08, -0.3), (-0.483, -0.1294, -0.3), (-0.433, -0.25, -0.3), (0.1191, -0.4443, -0.3), (0.1294, -0.483, -0.3), (0.23, -0.3984, -0.3), (0.25, -0.433, -0.3), (0.3253, -0.3253, -0.3), (0.3536, -0.3536, -0.3), (0.3984, -0.23, -0.3), (0.433, -0.25, -0.3), (0.46, -2.831e-07, -0.3), (0.4443, -0.1191, -0.3), (0.425, -0.1139, -0.28), (0.483, -0.1294, -0.3), (0.4443, 0.1191, -0.3), (0.44, -2.682e-07, -0.28), (0.5, -5.96e-07, -0.3), (0.3984, 0.23, -0.3), (0.381, 0.22, -0.28), (0.425, 0.1139, -0.28), (0.483, 0.1294, -0.3), (0.3253, 0.3253, -0.3), (0.3111, 0.3111, -0.28), (0.433, 0.25, -0.3), (0.23, 0.3984, -0.3), (0.22, 0.3811, -0.28), (0.3536, 0.3536, -0.3), (0.1191, 0.4443, -0.3), (0.1139, 0.425, -0.28), (0.25, 0.433, -0.3), (-1.51e-06, 0.46, -0.3), (-1.303e-06, 0.44, -0.28), (0.1294, 0.483, -0.3), (-0.1191, 0.4443, -0.3), (-0.1139, 0.425, -0.28), (-1.189e-06, 0.5, -0.3), (-0.23, 0.3984, -0.3), (-0.22, 0.3811, -0.28), (-0.1294, 0.483, -0.3), (-0.3253, 0.3253, -0.3), (-0.25, 0.433, -0.3), (-0.3984, 0.23, -0.3), (-0.4443, 0.1191, -0.3), (-0.46, -2.98e-07, -0.3), (-0.4443, -0.1191, -0.3), (-0.3984, -0.23, -0.3), (-0.3253, -0.3253, -0.3), (-0.3536, -0.3536, -0.3), (-0.23, -0.3984, -0.3), (-0.25, -0.433, -0.3), (-1.13e-06, -0.46, -0.3), (-0.1191, -0.4443, -0.3), (-0.1294, -0.483, -0.3), (-1.443e-06, -0.5, -0.3), (0.05694, -0.2125, -0.28), (0.05176, -0.1932, -0.3), (0.1139, -0.425, -0.28), (0.1414, -0.1414, -0.3), (0.1, -0.1732, -0.3), (0.22, -0.3811, -0.28), (0.3111, -0.3111, -0.28), (0.3811, -0.22, -0.28), (-0.3111, 0.3111, -0.28), (-0.3811, 0.22, -0.28), (-0.1932, 0.05176, -0.3), (-0.1905, 0.11, -0.28), (-0.425, 0.1139, -0.28), (-0.2, -3.839e-07, -0.3), (-0.2125, 0.05694, -0.28), (-0.44, -9.278e-07, -0.28), (-0.1932, -0.05176, -0.3), (-0.22, -4.547e-07, -0.28), (-0.425, -0.1139, -0.28), (-0.1732, -0.1, -0.3), (-0.2125, -0.05694, -0.28), (-0.3811, -0.22, -0.28), (-0.1414, -0.1414, -0.3), (-0.1905, -0.11, -0.28), (-0.1, -0.1732, -0.3), (-0.1556, -0.1556, -0.28), (-0.3111, -0.3111, -0.28), (-0.05176, -0.1932, -0.3), (-0.11, -0.1905, -0.28), (-0.22, -0.3811, -0.28), (-8.901e-07, -0.2, -0.3), (-7.427e-07, -0.22, -0.28), (-0.05694, -0.2125, -0.28), (-1.653e-07, -0.44, -0.28), (-0.1139, -0.425, -0.28)], [], [(34, 33, 35, 36), (36, 35, 37, 38), (38, 37, 39, 40), (40, 39, 42, 44), (49, 53, 52, 48), (53, 56, 55, 52), (56, 59, 58, 55), (59, 62, 61, 58), (62, 65, 64, 61), (65, 68, 67, 64), (78, 77, 79, 80), (82, 81, 84, 83), (80, 79, 82, 83), (81, 33, 34, 84), (43, 46, 41, 42), (46, 50, 45, 41), (42, 41, 47, 44), (50, 49, 48, 45), (41, 45, 51, 47), (45, 48, 54, 51), (48, 52, 57, 54), (52, 55, 60, 57), (55, 58, 63, 60), (58, 61, 66, 63), (61, 64, 69, 66), (64, 67, 71, 69), (67, 70, 27, 71), (70, 72, 28, 27), (72, 73, 29, 28), (73, 74, 30, 29), (74, 75, 31, 30), (75, 76, 32, 31), (76, 77, 78, 32), (111, 110, 113, 114), (116, 118, 119, 117), (114, 113, 117, 119), (33, 87, 90, 35), (35, 90, 91, 37), (37, 91, 92, 39), (39, 92, 43, 42), (68, 93, 70, 67), (93, 94, 72, 70), (77, 111, 114, 79), (79, 114, 119, 82), (81, 82, 119, 118), (118, 87, 33, 81), (94, 97, 73, 72), (97, 100, 74, 73), (100, 103, 75, 74), (103, 106, 76, 75), (106, 111, 77, 76), (117, 112, 115, 116), (115, 86, 85, 116), (86, 89, 23, 85), (116, 85, 87, 118), (89, 88, 22, 23), (85, 23, 90, 87), (88, 8, 21, 22), (23, 22, 91, 90), (8, 7, 20, 21), (22, 21, 92, 91), (7, 6, 19, 20), (21, 20, 43, 92), (6, 5, 18, 19), (20, 19, 46, 43), (5, 4, 17, 18), (19, 18, 50, 46), (4, 3, 16, 17), (18, 17, 49, 50), (3, 2, 15, 16), (17, 16, 53, 49), (2, 1, 14, 15), (16, 15, 56, 53), (1, 0, 13, 14), (15, 14, 59, 56), (0, 12, 26, 13), (14, 13, 62, 59), (12, 11, 25, 26), (13, 26, 65, 62), (11, 10, 24, 25), (26, 25, 68, 65), (10, 9, 96, 24), (25, 24, 93, 68), (9, 95, 99, 96), (24, 96, 94, 93), (95, 98, 102, 99), (96, 99, 97, 94), (98, 101, 105, 102), (99, 102, 100, 97), (101, 104, 108, 105), (102, 105, 103, 100), (104, 107, 110, 108), (105, 108, 106, 103), (107, 109, 113, 110), (108, 110, 111, 106), (109, 112, 117, 113), (0, 1, 2, 3, 4, 5, 6, 7, 8, 88, 89, 86, 115, 112, 109, 107, 104, 101, 98, 95, 9, 10, 11, 12)])
me_cylinder_010.polygons.foreach_set('use_smooth', [True] * 97)
_uv = me_cylinder_010.uv_layers.new(name='UVMap')
_uv.uv.foreach_set('vector', [0.8732, 0.6356, 0.8674, 0.6491, 0.8249, 0.6369, 0.827, 0.6224, 0.827, 0.6224, 0.8249, 0.6369, 0.7804, 0.6362, 0.7786, 0.6215, 0.7786, 0.6215, 0.7804, 0.6362, 0.737, 0.6473, 0.7314, 0.6335, 0.7314, 0.6335, 0.737, 0.6473, 0.6978, 0.6696, 0.6887, 0.6577, 0.6432, 0.7852, 0.6437, 0.8269, 0.6334, 0.8285, 0.6328, 0.7839, 0.6437, 0.8269, 0.6551, 0.867, 0.6456, 0.8712, 0.6334, 0.8285, 0.6551, 0.867, 0.6764, 0.9027, 0.6683, 0.9091, 0.6456, 0.8712, 0.6764, 0.9027, 0.706, 0.9315, 0.6999, 0.9398, 0.6683, 0.9091, 0.706, 0.9315, 0.7419, 0.9516, 0.7381, 0.9611, 0.6999, 0.9398, 0.7419, 0.9516, 0.7815, 0.962, 0.7802, 0.972, 0.7381, 0.9611, 0.9834, 0.7821, 0.969, 0.784, 0.9578, 0.7414, 0.9713, 0.7359, 0.936, 0.7031, 0.9052, 0.6716, 0.9142, 0.6602, 0.9477, 0.6943, 0.9713, 0.7359, 0.9578, 0.7414, 0.936, 0.7031, 0.9477, 0.6943, 0.9052, 0.6716, 0.8674, 0.6491, 0.8732, 0.6356, 0.9142, 0.6602, 0.7043, 0.6781, 0.6744, 0.708, 0.666, 0.7016, 0.6978, 0.6696, 0.6744, 0.708, 0.6536, 0.7445, 0.6439, 0.7406, 0.666, 0.7016, 0.6978, 0.6696, 0.666, 0.7016, 0.6541, 0.6926, 0.6887, 0.6577, 0.6536, 0.7445, 0.6432, 0.7852, 0.6328, 0.7839, 0.6439, 0.7406, 0.666, 0.7016, 0.6439, 0.7406, 0.6301, 0.7351, 0.6541, 0.6926, 0.6439, 0.7406, 0.6328, 0.7839, 0.6181, 0.7822, 0.6301, 0.7351, 0.6328, 0.7839, 0.6334, 0.8285, 0.6189, 0.8306, 0.6181, 0.7822, 0.6334, 0.8285, 0.6456, 0.8712, 0.6321, 0.877, 0.6189, 0.8306, 0.6456, 0.8712, 0.6683, 0.9091, 0.6568, 0.9182, 0.6321, 0.877, 0.6683, 0.9091, 0.6999, 0.9398, 0.6912, 0.9515, 0.6568, 0.9182, 0.6999, 0.9398, 0.7381, 0.9611, 0.7328, 0.9746, 0.6912, 0.9515, 0.7381, 0.9611, 0.7802, 0.972, 0.7785, 0.9862, 0.7328, 0.9746, 0.7802, 0.972, 0.8237, 0.9719, 0.8255, 0.9862, 0.7785, 0.9862, 0.8237, 0.9719, 0.8658, 0.9608, 0.8713, 0.9742, 0.8255, 0.9862, 0.8658, 0.9608, 0.9038, 0.939, 0.9127, 0.9507, 0.8713, 0.9742, 0.9038, 0.939, 0.935, 0.9082, 0.9466, 0.9171, 0.9127, 0.9507, 0.935, 0.9082, 0.9571, 0.8703, 0.9706, 0.8759, 0.9466, 0.9171, 0.9571, 0.8703, 0.9687, 0.8279, 0.9832, 0.8299, 0.9706, 0.8759, 0.9687, 0.8279, 0.969, 0.784, 0.9834, 0.7821, 0.9832, 0.8299, 0.9587, 0.7853, 0.8803, 0.7954, 0.875, 0.7753, 0.9482, 0.7453, 0.8501, 0.7423, 0.8988, 0.6797, 0.9278, 0.7093, 0.8646, 0.7572, 0.9482, 0.7453, 0.875, 0.7753, 0.8646, 0.7572, 0.9278, 0.7093, 0.8674, 0.6491, 0.8633, 0.6585, 0.8233, 0.6472, 0.8249, 0.6369, 0.8249, 0.6369, 0.8233, 0.6472, 0.7816, 0.6466, 0.7804, 0.6362, 0.7804, 0.6362, 0.7816, 0.6466, 0.7409, 0.6571, 0.737, 0.6473, 0.737, 0.6473, 0.7409, 0.6571, 0.7043, 0.6781, 0.6978, 0.6696, 0.7815, 0.962, 0.8224, 0.9618, 0.8237, 0.9719, 0.7802, 0.972, 0.8224, 0.9618, 0.862, 0.9513, 0.8658, 0.9608, 0.8237, 0.9719, 0.969, 0.784, 0.9587, 0.7853, 0.9482, 0.7453, 0.9578, 0.7414, 0.9578, 0.7414, 0.9482, 0.7453, 0.9278, 0.7093, 0.936, 0.7031, 0.9052, 0.6716, 0.936, 0.7031, 0.9278, 0.7093, 0.8988, 0.6797, 0.8988, 0.6797, 0.8633, 0.6585, 0.8674, 0.6491, 0.9052, 0.6716, 0.862, 0.9513, 0.8976, 0.9309, 0.9038, 0.939, 0.8658, 0.9608, 0.8976, 0.9309, 0.9269, 0.9019, 0.935, 0.9082, 0.9038, 0.939, 0.9269, 0.9019, 0.9477, 0.8663, 0.9571, 0.8703, 0.935, 0.9082, 0.9477, 0.8663, 0.9585, 0.8265, 0.9687, 0.8279, 0.9571, 0.8703, 0.9585, 0.8265, 0.9587, 0.7853, 0.969, 0.784, 0.9687, 0.8279, 0.8646, 0.7572, 0.8567, 0.7632, 0.8438, 0.7502, 0.8501, 0.7423, 0.8438, 0.7502, 0.8284, 0.7409, 0.8323, 0.7318, 0.8501, 0.7423, 0.8284, 0.7409, 0.811, 0.736, 0.8124, 0.7261, 0.8323, 0.7318, 0.8501, 0.7423, 0.8323, 0.7318, 0.8633, 0.6585, 0.8988, 0.6797, 0.811, 0.736, 0.7928, 0.7359, 0.7916, 0.7258, 0.8124, 0.7261, 0.8323, 0.7318, 0.8124, 0.7261, 0.8233, 0.6472, 0.8633, 0.6585, 0.7928, 0.7359, 0.7752, 0.7406, 0.7713, 0.731, 0.7916, 0.7258, 0.8124, 0.7261, 0.7916, 0.7258, 0.7816, 0.6466, 0.8233, 0.6472, 0.7752, 0.7406, 0.7593, 0.7497, 0.753, 0.7416, 0.7713, 0.731, 0.7916, 0.7258, 0.7713, 0.731, 0.7409, 0.6571, 0.7816, 0.6466, 0.7593, 0.7497, 0.7463, 0.7626, 0.7382, 0.7564, 0.753, 0.7416, 0.7713, 0.731, 0.753, 0.7416, 0.7043, 0.6781, 0.7409, 0.6571, 0.7463, 0.7626, 0.7372, 0.7784, 0.7278, 0.7746, 0.7382, 0.7564, 0.753, 0.7416, 0.7382, 0.7564, 0.6744, 0.708, 0.7043, 0.6781, 0.7372, 0.7784, 0.7325, 0.7961, 0.7224, 0.7949, 0.7278, 0.7746, 0.7382, 0.7564, 0.7278, 0.7746, 0.6536, 0.7445, 0.6744, 0.708, 0.7325, 0.7961, 0.7325, 0.8143, 0.7225, 0.8158, 0.7224, 0.7949, 0.7278, 0.7746, 0.7224, 0.7949, 0.6432, 0.7852, 0.6536, 0.7445, 0.7325, 0.8143, 0.7373, 0.8319, 0.728, 0.8359, 0.7225, 0.8158, 0.7224, 0.7949, 0.7225, 0.8158, 0.6437, 0.8269, 0.6432, 0.7852, 0.7373, 0.8319, 0.7465, 0.8476, 0.7386, 0.8538, 0.728, 0.8359, 0.7225, 0.8158, 0.728, 0.8359, 0.6551, 0.867, 0.6437, 0.8269, 0.7465, 0.8476, 0.7594, 0.8604, 0.7533, 0.8684, 0.7386, 0.8538, 0.728, 0.8359, 0.7386, 0.8538, 0.6764, 0.9027, 0.6551, 0.867, 0.7594, 0.8604, 0.7751, 0.8694, 0.7713, 0.8787, 0.7533, 0.8684, 0.7386, 0.8538, 0.7533, 0.8684, 0.706, 0.9315, 0.6764, 0.9027, 0.7751, 0.8694, 0.7926, 0.8741, 0.7913, 0.884, 0.7713, 0.8787, 0.7533, 0.8684, 0.7713, 0.8787, 0.7419, 0.9516, 0.706, 0.9315, 0.7926, 0.8741, 0.8107, 0.8741, 0.812, 0.884, 0.7913, 0.884, 0.7713, 0.8787, 0.7913, 0.884, 0.7815, 0.962, 0.7419, 0.9516, 0.8107, 0.8741, 0.8282, 0.8694, 0.8319, 0.8786, 0.812, 0.884, 0.7913, 0.884, 0.812, 0.884, 0.8224, 0.9618, 0.7815, 0.962, 0.8282, 0.8694, 0.8438, 0.8605, 0.8498, 0.8685, 0.8319, 0.8786, 0.812, 0.884, 0.8319, 0.8786, 0.862, 0.9513, 0.8224, 0.9618, 0.8438, 0.8605, 0.8565, 0.8479, 0.8645, 0.854, 0.8498, 0.8685, 0.8319, 0.8786, 0.8498, 0.8685, 0.8976, 0.9309, 0.862, 0.9513, 0.8565, 0.8479, 0.8656, 0.8323, 0.8748, 0.8361, 0.8645, 0.854, 0.8498, 0.8685, 0.8645, 0.854, 0.9269, 0.9019, 0.8976, 0.9309, 0.8656, 0.8323, 0.8703, 0.8149, 0.8802, 0.8161, 0.8748, 0.8361, 0.8645, 0.854, 0.8748, 0.8361, 0.9477, 0.8663, 0.9269, 0.9019, 0.8703, 0.8149, 0.8703, 0.7967, 0.8803, 0.7954, 0.8802, 0.8161, 0.8748, 0.8361, 0.8802, 0.8161, 0.9585, 0.8265, 0.9477, 0.8663, 0.8703, 0.7967, 0.8657, 0.7791, 0.875, 0.7753, 0.8803, 0.7954, 0.8802, 0.8161, 0.8803, 0.7954, 0.9587, 0.7853, 0.9585, 0.8265, 0.8657, 0.7791, 0.8567, 0.7632, 0.8646, 0.7572, 0.875, 0.7753, 0.7594, 0.8604, 0.7465, 0.8476, 0.7373, 0.8319, 0.7325, 0.8143, 0.7325, 0.7961, 0.7372, 0.7784, 0.7463, 0.7626, 0.7593, 0.7497, 0.7752, 0.7406, 0.7928, 0.7359, 0.811, 0.736, 0.8284, 0.7409, 0.8438, 0.7502, 0.8567, 0.7632, 0.8657, 0.7791, 0.8703, 0.7967, 0.8703, 0.8149, 0.8656, 0.8323, 0.8565, 0.8479, 0.8438, 0.8605, 0.8282, 0.8694, 0.8107, 0.8741, 0.7926, 0.8741, 0.7751, 0.8694])
me_cylinder_010.use_remesh_preserve_volume = False
me_cylinder_010.use_remesh_preserve_attributes = False
me_cylinder_010.use_mirror_vertex_groups = False
me_cylinder_010.update()
me_cylinder_009 = bpy.data.meshes.new('Cylinder.009')
me_cylinder_009.from_pydata([(0.1299, -0.075, -0.19), (0.1299, -0.075, -0.16), (0.09642, -0.1149, -0.19), (0.09642, -0.1149, -0.16), (0.0513, -0.141, -0.19), (0.0513, -0.141, -0.16), (9.611e-07, -0.15, -0.19), (9.611e-07, -0.15, -0.16), (-0.0513, -0.141, -0.19), (-0.0513, -0.141, -0.16), (-0.09642, -0.1149, -0.19), (-0.09642, -0.1149, -0.16), (-0.1299, -0.075, -0.19), (-0.1299, -0.075, -0.16), (-0.1477, -0.02605, -0.19), (-0.1477, -0.02605, -0.16), (-0.1477, 0.02605, -0.19), (-0.1477, 0.02605, -0.16), (-0.1299, 0.075, -0.19), (-0.1299, 0.075, -0.16), (-0.09642, 0.1149, -0.19), (-0.09642, 0.1149, -0.16), (-0.0513, 0.141, -0.19), (-0.0513, 0.141, -0.16), (-1.028e-06, 0.15, -0.19), (-1.028e-06, 0.15, -0.16), (0.0513, 0.141, -0.19), (0.0513, 0.141, -0.16), (0.09642, 0.1149, -0.19), (0.09642, 0.1149, -0.16), (0.1299, 0.075, -0.19), (0.1299, 0.075, -0.16), (0.1477, 0.02605, -0.19), (0.1477, 0.02605, -0.16), (0.1477, -0.02605, -0.19), (0.1477, -0.02605, -0.16)], [], [(0, 1, 3, 2), (2, 3, 5, 4), (4, 5, 7, 6), (6, 7, 9, 8), (8, 9, 11, 10), (10, 11, 13, 12), (12, 13, 15, 14), (14, 15, 17, 16), (16, 17, 19, 18), (18, 19, 21, 20), (20, 21, 23, 22), (22, 23, 25, 24), (24, 25, 27, 26), (26, 27, 29, 28), (28, 29, 31, 30), (30, 31, 33, 32), (3, 1, 35, 33, 31, 29, 27, 25, 23, 21, 19, 17, 15, 13, 11, 9, 7, 5), (34, 35, 1, 0), (32, 33, 35, 34)])
me_cylinder_009.polygons.foreach_set('use_smooth', [True] * 19)
_uv = me_cylinder_009.uv_layers.new(name='UVMap')
_uv.uv.foreach_set('vector', [0.628, 0.2108, 0.5827, 0.237, 0.5372, 0.1582, 0.5825, 0.132, 0.5708, 0.1181, 0.5372, 0.1582, 0.4675, 0.09971, 0.5011, 0.05957, 0.4854, 0.05047, 0.4675, 0.09971, 0.3819, 0.06859, 0.3999, 0.01935, 0.3819, 0.01619, 0.3819, 0.06859, 0.291, 0.06859, 0.291, 0.01619, 0.273, 0.01935, 0.291, 0.06859, 0.2054, 0.09971, 0.1875, 0.05047, 0.1718, 0.05957, 0.2054, 0.09971, 0.1357, 0.1582, 0.1021, 0.1181, 0.09036, 0.132, 0.1357, 0.1582, 0.09024, 0.237, 0.04486, 0.2108, 0.03864, 0.2279, 0.09024, 0.237, 0.07444, 0.3266, 0.02284, 0.3175, 0.02284, 0.3357, 0.07444, 0.3266, 0.09024, 0.4162, 0.03864, 0.4253, 0.04486, 0.4424, 0.09024, 0.4162, 0.1357, 0.495, 0.09036, 0.5212, 0.1021, 0.5352, 0.1357, 0.495, 0.2054, 0.5535, 0.1718, 0.5937, 0.1875, 0.6028, 0.2054, 0.5535, 0.291, 0.5846, 0.273, 0.6339, 0.291, 0.637, 0.291, 0.5846, 0.3819, 0.5846, 0.3819, 0.637, 0.3999, 0.6339, 0.3819, 0.5846, 0.4675, 0.5535, 0.4854, 0.6028, 0.5011, 0.5937, 0.4675, 0.5535, 0.5372, 0.495, 0.5708, 0.5352, 0.5825, 0.5212, 0.5372, 0.495, 0.5827, 0.4162, 0.628, 0.4424, 0.5372, 0.1582, 0.5827, 0.237, 0.5985, 0.3266, 0.5827, 0.4162, 0.5372, 0.495, 0.4675, 0.5535, 0.3819, 0.5846, 0.291, 0.5846, 0.2054, 0.5535, 0.1357, 0.495, 0.09024, 0.4162, 0.07444, 0.3266, 0.09024, 0.237, 0.1357, 0.1582, 0.2054, 0.09971, 0.291, 0.06859, 0.3819, 0.06859, 0.4675, 0.09971, 0.6501, 0.3175, 0.5985, 0.3266, 0.5827, 0.237, 0.6343, 0.2279, 0.6343, 0.4253, 0.5827, 0.4162, 0.5985, 0.3266, 0.6501, 0.3357])
me_cylinder_009.use_remesh_preserve_volume = False
me_cylinder_009.use_remesh_preserve_attributes = False
me_cylinder_009.use_mirror_vertex_groups = False
me_cylinder_009.update()
me_cube_010 = bpy.data.meshes.new('Cube.010')
me_cube_010.from_pydata([(-0.1694, 0.4334, 0.26), (-0.1844, 0.4594, 0.26), (-0.2017, 0.4494, -0.22), (-0.2906, 0.3634, -0.22), (-0.1694, 0.4334, -0.22), (-0.1844, 0.4594, -0.22), (-0.2017, 0.4494, 0.26), (-0.2906, 0.3634, 0.26), (-0.3056, 0.3894, 0.26), (-0.1967, 0.4407, -0.22), (-0.1967, 0.4407, 0.26), (-0.214, 0.4307, -0.22), (-0.214, 0.4307, 0.26), (-0.219, 0.4394, -0.22), (-0.219, 0.4394, 0.26), (-0.2363, 0.4294, -0.22), (-0.2363, 0.4294, 0.26), (-0.2313, 0.4207, -0.22), (-0.2313, 0.4207, 0.26), (-0.2487, 0.4107, -0.22), (-0.2487, 0.4107, 0.26), (-0.2537, 0.4194, -0.22), (-0.2537, 0.4194, 0.26), (-0.271, 0.4094, -0.22), (-0.271, 0.4094, 0.26), (-0.266, 0.4007, -0.22), (-0.266, 0.4007, 0.26), (-0.2833, 0.3907, -0.22), (-0.2833, 0.3907, 0.26), (-0.2883, 0.3994, -0.22), (-0.2883, 0.3994, 0.26), (-0.3056, 0.3894, -0.22)], [], [(4, 5, 1, 0), (1, 5, 2, 6), (6, 2, 9, 10), (10, 9, 11, 12), (12, 11, 13, 14), (14, 13, 15, 16), (16, 15, 17, 18), (18, 17, 19, 20), (20, 19, 21, 22), (3, 4, 0, 7), (22, 21, 23, 24), (24, 23, 25, 26), (26, 25, 27, 28), (28, 27, 29, 30), (31, 3, 7, 8), (30, 29, 31, 8)])
_uv = me_cube_010.uv_layers.new(name='UVMap')
_uv.uv.foreach_set('vector', [0.1045, 0.7026, 0.1216, 0.7026, 0.1216, 0.9757, 0.1045, 0.9757, 0.1216, 0.9757, 0.1216, 0.7026, 0.1329, 0.7026, 0.1329, 0.9757, 0.1329, 0.9757, 0.1329, 0.7026, 0.1386, 0.7026, 0.1386, 0.9757, 0.1386, 0.9757, 0.1386, 0.7026, 0.15, 0.7026, 0.15, 0.9757, 0.15, 0.9757, 0.15, 0.7026, 0.1557, 0.7026, 0.1557, 0.9757, 0.1557, 0.9757, 0.1557, 0.7026, 0.1671, 0.7026, 0.1671, 0.9757, 0.1671, 0.9757, 0.1671, 0.7026, 0.1728, 0.7026, 0.1728, 0.9757, 0.1728, 0.9757, 0.1728, 0.7026, 0.1842, 0.7026, 0.1842, 0.9757, 0.1842, 0.9757, 0.1842, 0.7026, 0.1898, 0.7026, 0.1898, 0.9757, 0.02485, 0.7026, 0.1045, 0.7026, 0.1045, 0.9757, 0.02485, 0.9757, 0.1898, 0.9757, 0.1898, 0.7026, 0.2012, 0.7026, 0.2012, 0.9757, 0.2012, 0.9757, 0.2012, 0.7026, 0.2069, 0.7026, 0.2069, 0.9757, 0.2069, 0.9757, 0.2069, 0.7026, 0.2183, 0.7026, 0.2183, 0.9757, 0.2183, 0.9757, 0.2183, 0.7026, 0.224, 0.7026, 0.224, 0.9757, 0.2354, 0.7026, 0.2524, 0.7026, 0.2524, 0.9757, 0.2354, 0.9757, 0.224, 0.9757, 0.224, 0.7026, 0.2354, 0.7026, 0.2354, 0.9757])
me_cube_010.use_remesh_preserve_volume = False
me_cube_010.use_remesh_preserve_attributes = False
me_cube_010.use_mirror_vertex_groups = False
me_cube_010.update()
me_cube_009 = bpy.data.meshes.new('Cube.009')
me_cube_009.from_pydata([(0.2906, 0.3634, 0.26), (0.3056, 0.3894, 0.26), (0.2883, 0.3994, -0.22), (0.1694, 0.4334, -0.22), (0.2906, 0.3634, -0.22), (0.3056, 0.3894, -0.22), (0.2883, 0.3994, 0.26), (0.1694, 0.4334, 0.26), (0.1844, 0.4594, 0.26), (0.2833, 0.3907, -0.22), (0.2833, 0.3907, 0.26), (0.266, 0.4007, -0.22), (0.266, 0.4007, 0.26), (0.271, 0.4094, -0.22), (0.271, 0.4094, 0.26), (0.2537, 0.4194, -0.22), (0.2537, 0.4194, 0.26), (0.2487, 0.4107, -0.22), (0.2487, 0.4107, 0.26), (0.2313, 0.4207, -0.22), (0.2313, 0.4207, 0.26), (0.2363, 0.4294, -0.22), (0.2363, 0.4294, 0.26), (0.219, 0.4394, -0.22), (0.219, 0.4394, 0.26), (0.214, 0.4307, -0.22), (0.214, 0.4307, 0.26), (0.1967, 0.4407, -0.22), (0.1967, 0.4407, 0.26), (0.2017, 0.4494, -0.22), (0.2017, 0.4494, 0.26), (0.1844, 0.4594, -0.22)], [], [(4, 5, 1, 0), (1, 5, 2, 6), (6, 2, 9, 10), (10, 9, 11, 12), (12, 11, 13, 14), (14, 13, 15, 16), (16, 15, 17, 18), (18, 17, 19, 20), (20, 19, 21, 22), (3, 4, 0, 7), (22, 21, 23, 24), (24, 23, 25, 26), (26, 25, 27, 28), (28, 27, 29, 30), (31, 3, 7, 8), (30, 29, 31, 8)])
_uv = me_cube_009.uv_layers.new(name='UVMap')
_uv.uv.foreach_set('vector', [0.1045, 0.7026, 0.1216, 0.7026, 0.1216, 0.9757, 0.1045, 0.9757, 0.1216, 0.9757, 0.1216, 0.7026, 0.1329, 0.7026, 0.1329, 0.9757, 0.1329, 0.9757, 0.1329, 0.7026, 0.1386, 0.7026, 0.1386, 0.9757, 0.1386, 0.9757, 0.1386, 0.7026, 0.15, 0.7026, 0.15, 0.9757, 0.15, 0.9757, 0.15, 0.7026, 0.1557, 0.7026, 0.1557, 0.9757, 0.1557, 0.9757, 0.1557, 0.7026, 0.1671, 0.7026, 0.1671, 0.9757, 0.1671, 0.9757, 0.1671, 0.7026, 0.1728, 0.7026, 0.1728, 0.9757, 0.1728, 0.9757, 0.1728, 0.7026, 0.1842, 0.7026, 0.1842, 0.9757, 0.1842, 0.9757, 0.1842, 0.7026, 0.1898, 0.7026, 0.1898, 0.9757, 0.02485, 0.7026, 0.1045, 0.7026, 0.1045, 0.9757, 0.02485, 0.9757, 0.1898, 0.9757, 0.1898, 0.7026, 0.2012, 0.7026, 0.2012, 0.9757, 0.2012, 0.9757, 0.2012, 0.7026, 0.2069, 0.7026, 0.2069, 0.9757, 0.2069, 0.9757, 0.2069, 0.7026, 0.2183, 0.7026, 0.2183, 0.9757, 0.2183, 0.9757, 0.2183, 0.7026, 0.224, 0.7026, 0.224, 0.9757, 0.2354, 0.7026, 0.2524, 0.7026, 0.2524, 0.9757, 0.2354, 0.9757, 0.224, 0.9757, 0.224, 0.7026, 0.2354, 0.7026, 0.2354, 0.9757])
me_cube_009.use_remesh_preserve_volume = False
me_cube_009.use_remesh_preserve_attributes = False
me_cube_009.use_mirror_vertex_groups = False
me_cube_009.update()
me_cube_008 = bpy.data.meshes.new('Cube.008')
me_cube_008.from_pydata([(0.46, -0.07, 0.26), (0.49, -0.07, 0.26), (0.49, -0.05, -0.22), (0.46, 0.07, -0.22), (0.46, -0.07, -0.22), (0.49, -0.07, -0.22), (0.49, -0.05, 0.26), (0.46, 0.07, 0.26), (0.49, 0.07, 0.26), (0.48, -0.05, -0.22), (0.48, -0.05, 0.26), (0.48, -0.03, -0.22), (0.48, -0.03, 0.26), (0.49, -0.03, -0.22), (0.49, -0.03, 0.26), (0.49, -0.009999, -0.22), (0.49, -0.009999, 0.26), (0.48, -0.009999, -0.22), (0.48, -0.009999, 0.26), (0.48, 0.01, -0.22), (0.48, 0.01, 0.26), (0.49, 0.01, -0.22), (0.49, 0.01, 0.26), (0.49, 0.03, -0.22), (0.49, 0.03, 0.26), (0.48, 0.03, -0.22), (0.48, 0.03, 0.26), (0.48, 0.05, -0.22), (0.48, 0.05, 0.26), (0.49, 0.05, -0.22), (0.49, 0.05, 0.26), (0.49, 0.07, -0.22)], [], [(4, 5, 1, 0), (1, 5, 2, 6), (6, 2, 9, 10), (10, 9, 11, 12), (12, 11, 13, 14), (14, 13, 15, 16), (16, 15, 17, 18), (18, 17, 19, 20), (20, 19, 21, 22), (3, 4, 0, 7), (22, 21, 23, 24), (24, 23, 25, 26), (26, 25, 27, 28), (28, 27, 29, 30), (31, 3, 7, 8), (30, 29, 31, 8)])
_uv = me_cube_008.uv_layers.new(name='UVMap')
_uv.uv.foreach_set('vector', [0.1045, 0.7026, 0.1216, 0.7026, 0.1216, 0.9757, 0.1045, 0.9757, 0.1216, 0.9757, 0.1216, 0.7026, 0.1329, 0.7026, 0.1329, 0.9757, 0.1329, 0.9757, 0.1329, 0.7026, 0.1386, 0.7026, 0.1386, 0.9757, 0.1386, 0.9757, 0.1386, 0.7026, 0.15, 0.7026, 0.15, 0.9757, 0.15, 0.9757, 0.15, 0.7026, 0.1557, 0.7026, 0.1557, 0.9757, 0.1557, 0.9757, 0.1557, 0.7026, 0.1671, 0.7026, 0.1671, 0.9757, 0.1671, 0.9757, 0.1671, 0.7026, 0.1728, 0.7026, 0.1728, 0.9757, 0.1728, 0.9757, 0.1728, 0.7026, 0.1842, 0.7026, 0.1842, 0.9757, 0.1842, 0.9757, 0.1842, 0.7026, 0.1898, 0.7026, 0.1898, 0.9757, 0.02485, 0.7026, 0.1045, 0.7026, 0.1045, 0.9757, 0.02485, 0.9757, 0.1898, 0.9757, 0.1898, 0.7026, 0.2012, 0.7026, 0.2012, 0.9757, 0.2012, 0.9757, 0.2012, 0.7026, 0.2069, 0.7026, 0.2069, 0.9757, 0.2069, 0.9757, 0.2069, 0.7026, 0.2183, 0.7026, 0.2183, 0.9757, 0.2183, 0.9757, 0.2183, 0.7026, 0.224, 0.7026, 0.224, 0.9757, 0.2354, 0.7026, 0.2524, 0.7026, 0.2524, 0.9757, 0.2354, 0.9757, 0.224, 0.9757, 0.224, 0.7026, 0.2354, 0.7026, 0.2354, 0.9757])
me_cube_008.use_remesh_preserve_volume = False
me_cube_008.use_remesh_preserve_attributes = False
me_cube_008.use_mirror_vertex_groups = False
me_cube_008.update()
me_cube_007 = bpy.data.meshes.new('Cube.007')
me_cube_007.from_pydata([(0.1694, -0.4334, 0.26), (0.1844, -0.4594, 0.26), (0.2017, -0.4494, -0.22), (0.2906, -0.3634, -0.22), (0.1694, -0.4334, -0.22), (0.1844, -0.4594, -0.22), (0.2017, -0.4494, 0.26), (0.2906, -0.3634, 0.26), (0.3056, -0.3894, 0.26), (0.1967, -0.4407, -0.22), (0.1967, -0.4407, 0.26), (0.214, -0.4307, -0.22), (0.214, -0.4307, 0.26), (0.219, -0.4394, -0.22), (0.219, -0.4394, 0.26), (0.2363, -0.4294, -0.22), (0.2363, -0.4294, 0.26), (0.2313, -0.4207, -0.22), (0.2313, -0.4207, 0.26), (0.2487, -0.4107, -0.22), (0.2487, -0.4107, 0.26), (0.2537, -0.4194, -0.22), (0.2537, -0.4194, 0.26), (0.271, -0.4094, -0.22), (0.271, -0.4094, 0.26), (0.266, -0.4007, -0.22), (0.266, -0.4007, 0.26), (0.2833, -0.3907, -0.22), (0.2833, -0.3907, 0.26), (0.2883, -0.3994, -0.22), (0.2883, -0.3994, 0.26), (0.3056, -0.3894, -0.22)], [], [(4, 5, 1, 0), (1, 5, 2, 6), (6, 2, 9, 10), (10, 9, 11, 12), (12, 11, 13, 14), (14, 13, 15, 16), (16, 15, 17, 18), (18, 17, 19, 20), (20, 19, 21, 22), (3, 4, 0, 7), (22, 21, 23, 24), (24, 23, 25, 26), (26, 25, 27, 28), (28, 27, 29, 30), (31, 3, 7, 8), (30, 29, 31, 8)])
_uv = me_cube_007.uv_layers.new(name='UVMap')
_uv.uv.foreach_set('vector', [0.1045, 0.7026, 0.1216, 0.7026, 0.1216, 0.9757, 0.1045, 0.9757, 0.1216, 0.9757, 0.1216, 0.7026, 0.1329, 0.7026, 0.1329, 0.9757, 0.1329, 0.9757, 0.1329, 0.7026, 0.1386, 0.7026, 0.1386, 0.9757, 0.1386, 0.9757, 0.1386, 0.7026, 0.15, 0.7026, 0.15, 0.9757, 0.15, 0.9757, 0.15, 0.7026, 0.1557, 0.7026, 0.1557, 0.9757, 0.1557, 0.9757, 0.1557, 0.7026, 0.1671, 0.7026, 0.1671, 0.9757, 0.1671, 0.9757, 0.1671, 0.7026, 0.1728, 0.7026, 0.1728, 0.9757, 0.1728, 0.9757, 0.1728, 0.7026, 0.1842, 0.7026, 0.1842, 0.9757, 0.1842, 0.9757, 0.1842, 0.7026, 0.1898, 0.7026, 0.1898, 0.9757, 0.02485, 0.7026, 0.1045, 0.7026, 0.1045, 0.9757, 0.02485, 0.9757, 0.1898, 0.9757, 0.1898, 0.7026, 0.2012, 0.7026, 0.2012, 0.9757, 0.2012, 0.9757, 0.2012, 0.7026, 0.2069, 0.7026, 0.2069, 0.9757, 0.2069, 0.9757, 0.2069, 0.7026, 0.2183, 0.7026, 0.2183, 0.9757, 0.2183, 0.9757, 0.2183, 0.7026, 0.224, 0.7026, 0.224, 0.9757, 0.2354, 0.7026, 0.2524, 0.7026, 0.2524, 0.9757, 0.2354, 0.9757, 0.224, 0.9757, 0.224, 0.7026, 0.2354, 0.7026, 0.2354, 0.9757])
me_cube_007.use_remesh_preserve_volume = False
me_cube_007.use_remesh_preserve_attributes = False
me_cube_007.use_mirror_vertex_groups = False
me_cube_007.update()
me_cube_006 = bpy.data.meshes.new('Cube.006')
me_cube_006.from_pydata([(-0.2906, -0.3634, 0.26), (-0.3056, -0.3894, 0.26), (-0.2883, -0.3994, -0.22), (-0.1694, -0.4334, -0.22), (-0.2906, -0.3634, -0.22), (-0.3056, -0.3894, -0.22), (-0.2883, -0.3994, 0.26), (-0.1694, -0.4334, 0.26), (-0.1844, -0.4594, 0.26), (-0.2833, -0.3907, -0.22), (-0.2833, -0.3907, 0.26), (-0.266, -0.4007, -0.22), (-0.266, -0.4007, 0.26), (-0.271, -0.4094, -0.22), (-0.271, -0.4094, 0.26), (-0.2537, -0.4194, -0.22), (-0.2537, -0.4194, 0.26), (-0.2487, -0.4107, -0.22), (-0.2487, -0.4107, 0.26), (-0.2313, -0.4207, -0.22), (-0.2313, -0.4207, 0.26), (-0.2363, -0.4294, -0.22), (-0.2363, -0.4294, 0.26), (-0.219, -0.4394, -0.22), (-0.219, -0.4394, 0.26), (-0.214, -0.4307, -0.22), (-0.214, -0.4307, 0.26), (-0.1967, -0.4407, -0.22), (-0.1967, -0.4407, 0.26), (-0.2017, -0.4494, -0.22), (-0.2017, -0.4494, 0.26), (-0.1844, -0.4594, -0.22)], [], [(4, 5, 1, 0), (1, 5, 2, 6), (6, 2, 9, 10), (10, 9, 11, 12), (12, 11, 13, 14), (14, 13, 15, 16), (16, 15, 17, 18), (18, 17, 19, 20), (20, 19, 21, 22), (3, 4, 0, 7), (22, 21, 23, 24), (24, 23, 25, 26), (26, 25, 27, 28), (28, 27, 29, 30), (31, 3, 7, 8), (30, 29, 31, 8)])
_uv = me_cube_006.uv_layers.new(name='UVMap')
_uv.uv.foreach_set('vector', [0.1045, 0.7026, 0.1216, 0.7026, 0.1216, 0.9757, 0.1045, 0.9757, 0.1216, 0.9757, 0.1216, 0.7026, 0.1329, 0.7026, 0.1329, 0.9757, 0.1329, 0.9757, 0.1329, 0.7026, 0.1386, 0.7026, 0.1386, 0.9757, 0.1386, 0.9757, 0.1386, 0.7026, 0.15, 0.7026, 0.15, 0.9757, 0.15, 0.9757, 0.15, 0.7026, 0.1557, 0.7026, 0.1557, 0.9757, 0.1557, 0.9757, 0.1557, 0.7026, 0.1671, 0.7026, 0.1671, 0.9757, 0.1671, 0.9757, 0.1671, 0.7026, 0.1728, 0.7026, 0.1728, 0.9757, 0.1728, 0.9757, 0.1728, 0.7026, 0.1842, 0.7026, 0.1842, 0.9757, 0.1842, 0.9757, 0.1842, 0.7026, 0.1898, 0.7026, 0.1898, 0.9757, 0.02485, 0.7026, 0.1045, 0.7026, 0.1045, 0.9757, 0.02485, 0.9757, 0.1898, 0.9757, 0.1898, 0.7026, 0.2012, 0.7026, 0.2012, 0.9757, 0.2012, 0.9757, 0.2012, 0.7026, 0.2069, 0.7026, 0.2069, 0.9757, 0.2069, 0.9757, 0.2069, 0.7026, 0.2183, 0.7026, 0.2183, 0.9757, 0.2183, 0.9757, 0.2183, 0.7026, 0.224, 0.7026, 0.224, 0.9757, 0.2354, 0.7026, 0.2524, 0.7026, 0.2524, 0.9757, 0.2354, 0.9757, 0.224, 0.9757, 0.224, 0.7026, 0.2354, 0.7026, 0.2354, 0.9757])
me_cube_006.use_remesh_preserve_volume = False
me_cube_006.use_remesh_preserve_attributes = False
me_cube_006.use_mirror_vertex_groups = False
me_cube_006.update()
me_cylinder_001 = bpy.data.meshes.new('Cylinder.001')
me_cylinder_001.from_pydata([(8.143e-07, 0.2, 0.3), (-0.05176, 0.1932, 0.3), (-0.1, 0.1732, 0.3), (-0.1414, 0.1414, 0.3), (-0.1732, 0.1, 0.3), (-0.1932, 0.05176, 0.3), (-0.2, 4.49e-08, 0.3), (-0.1932, -0.05176, 0.3), (-0.1732, -0.1, 0.3), (0.1732, 0.1, 0.3), (0.1414, 0.1414, 0.3), (0.1, 0.1732, 0.3), (0.05176, 0.1932, 0.3), (7.441e-07, 0.22, 0.28), (-0.05694, 0.2125, 0.28), (-0.11, 0.1905, 0.28), (-0.1556, 0.1556, 0.28), (-0.1905, 0.11, 0.28), (-0.2125, 0.05694, 0.28), (-0.22, 4.641e-08, 0.28), (-0.2125, -0.05694, 0.28), (-0.1905, -0.11, 0.28), (-0.1556, -0.1556, 0.28), (-0.11, -0.1905, 0.28), (0.1556, 0.1556, 0.28), (0.11, 0.1905, 0.28), (0.05694, 0.2125, 0.28), (0.3536, 0.3536, 0.3), (0.433, 0.25, 0.3), (0.483, 0.1294, 0.3), (0.5, 3.775e-08, 0.3), (0.483, -0.1294, 0.3), (0.433, -0.25, 0.3), (-0.1191, -0.4443, 0.3), (-0.1294, -0.483, 0.3), (-0.23, -0.3984, 0.3), (-0.25, -0.433, 0.3), (-0.3253, -0.3253, 0.3), (-0.3536, -0.3536, 0.3), (-0.3984, -0.23, 0.3), (-0.433, -0.25, 0.3), (-0.46, -2.831e-07, 0.3), (-0.4443, -0.1191, 0.3), (-0.425, -0.1139, 0.28), (-0.483, -0.1294, 0.3), (-0.4443, 0.1191, 0.3), (-0.44, -2.682e-07, 0.28), (-0.5, -5.96e-07, 0.3), (-0.3984, 0.23, 0.3), (-0.3811, 0.22, 0.28), (-0.425, 0.1139, 0.28), (-0.483, 0.1294, 0.3), (-0.3253, 0.3253, 0.3), (-0.3111, 0.3111, 0.28), (-0.433, 0.25, 0.3), (-0.23, 0.3984, 0.3), (-0.22, 0.3811, 0.28), (-0.3536, 0.3536, 0.3), (-0.1191, 0.4443, 0.3), (-0.1139, 0.425, 0.28), (-0.25, 0.433, 0.3), (9.112e-07, 0.46, 0.3), (7.441e-07, 0.44, 0.28), (-0.1294, 0.483, 0.3), (0.1191, 0.4443, 0.3), (0.1139, 0.425, 0.28), (5.908e-07, 0.5, 0.3), (0.23, 0.3984, 0.3), (0.22, 0.3811, 0.28), (0.1294, 0.483, 0.3), (0.3253, 0.3253, 0.3), (0.25, 0.433, 0.3), (0.3984, 0.23, 0.3), (0.4443, 0.1191, 0.3), (0.46, -2.98e-07, 0.3), (0.4443, -0.1191, 0.3), (0.3984, -0.23, 0.3), (0.3253, -0.3253, 0.3), (0.3536, -0.3536, 0.3), (0.23, -0.3984, 0.3), (0.25, -0.433, 0.3), (5.312e-07, -0.46, 0.3), (0.1191, -0.4443, 0.3), (0.1294, -0.483, 0.3), (8.441e-07, -0.5, 0.3), (-0.05694, -0.2125, 0.28), (-0.05176, -0.1932, 0.3), (-0.1139, -0.425, 0.28), (-0.1414, -0.1414, 0.3), (-0.1, -0.1732, 0.3), (-0.22, -0.3811, 0.28), (-0.3111, -0.3111, 0.28), (-0.3811, -0.22, 0.28), (0.3111, 0.3111, 0.28), (0.3811, 0.22, 0.28), (0.1932, 0.05176, 0.3), (0.1905, 0.11, 0.28), (0.425, 0.1139, 0.28), (0.2, -3.839e-07, 0.3), (0.2125, 0.05694, 0.28), (0.44, -9.278e-07, 0.28), (0.1932, -0.05176, 0.3), (0.22, -4.547e-07, 0.28), (0.425, -0.1139, 0.28), (0.1732, -0.1, 0.3), (0.2125, -0.05694, 0.28), (0.3811, -0.22, 0.28), (0.1414, -0.1414, 0.3), (0.1905, -0.11, 0.28), (0.1, -0.1732, 0.3), (0.1556, -0.1556, 0.28), (0.3111, -0.3111, 0.28), (0.05176, -0.1932, 0.3), (0.11, -0.1905, 0.28), (0.22, -0.3811, 0.28), (2.917e-07, -0.2, 0.3), (1.842e-07, -0.22, 0.28), (0.05694, -0.2125, 0.28), (-3.933e-07, -0.44, 0.28), (0.1139, -0.425, 0.28)], [], [(34, 33, 35, 36), (36, 35, 37, 38), (38, 37, 39, 40), (40, 39, 42, 44), (49, 53, 52, 48), (53, 56, 55, 52), (56, 59, 58, 55), (59, 62, 61, 58), (62, 65, 64, 61), (65, 68, 67, 64), (78, 77, 79, 80), (82, 81, 84, 83), (80, 79, 82, 83), (81, 33, 34, 84), (43, 46, 41, 42), (46, 50, 45, 41), (42, 41, 47, 44), (50, 49, 48, 45), (41, 45, 51, 47), (45, 48, 54, 51), (48, 52, 57, 54), (52, 55, 60, 57), (55, 58, 63, 60), (58, 61, 66, 63), (61, 64, 69, 66), (64, 67, 71, 69), (67, 70, 27, 71), (70, 72, 28, 27), (72, 73, 29, 28), (73, 74, 30, 29), (74, 75, 31, 30), (75, 76, 32, 31), (76, 77, 78, 32), (111, 110, 113, 114), (116, 118, 119, 117), (114, 113, 117, 119), (33, 87, 90, 35), (35, 90, 91, 37), (37, 91, 92, 39), (39, 92, 43, 42), (68, 93, 70, 67), (93, 94, 72, 70), (77, 111, 114, 79), (79, 114, 119, 82), (81, 82, 119, 118), (118, 87, 33, 81), (94, 97, 73, 72), (97, 100, 74, 73), (100, 103, 75, 74), (103, 106, 76, 75), (106, 111, 77, 76), (117, 112, 115, 116), (115, 86, 85, 116), (86, 89, 23, 85), (116, 85, 87, 118), (89, 88, 22, 23), (85, 23, 90, 87), (88, 8, 21, 22), (23, 22, 91, 90), (8, 7, 20, 21), (22, 21, 92, 91), (7, 6, 19, 20), (21, 20, 43, 92), (6, 5, 18, 19), (20, 19, 46, 43), (5, 4, 17, 18), (19, 18, 50, 46), (4, 3, 16, 17), (18, 17, 49, 50), (3, 2, 15, 16), (17, 16, 53, 49), (2, 1, 14, 15), (16, 15, 56, 53), (1, 0, 13, 14), (15, 14, 59, 56), (0, 12, 26, 13), (14, 13, 62, 59), (12, 11, 25, 26), (13, 26, 65, 62), (11, 10, 24, 25), (26, 25, 68, 65), (10, 9, 96, 24), (25, 24, 93, 68), (9, 95, 99, 96), (24, 96, 94, 93), (95, 98, 102, 99), (96, 99, 97, 94), (98, 101, 105, 102), (99, 102, 100, 97), (101, 104, 108, 105), (102, 105, 103, 100), (104, 107, 110, 108), (105, 108, 106, 103), (107, 109, 113, 110), (108, 110, 111, 106), (109, 112, 117, 113), (0, 1, 2, 3, 4, 5, 6, 7, 8, 88, 89, 86, 115, 112, 109, 107, 104, 101, 98, 95, 9, 10, 11, 12)])
me_cylinder_001.polygons.foreach_set('use_smooth', [True] * 97)
_uv = me_cylinder_001.uv_layers.new(name='UVMap')
_uv.uv.foreach_set('vector', [0.8732, 0.6356, 0.8674, 0.6491, 0.8249, 0.6369, 0.827, 0.6224, 0.827, 0.6224, 0.8249, 0.6369, 0.7804, 0.6362, 0.7786, 0.6215, 0.7786, 0.6215, 0.7804, 0.6362, 0.737, 0.6473, 0.7314, 0.6335, 0.7314, 0.6335, 0.737, 0.6473, 0.6978, 0.6696, 0.6887, 0.6577, 0.6432, 0.7852, 0.6437, 0.8269, 0.6334, 0.8285, 0.6328, 0.7839, 0.6437, 0.8269, 0.6551, 0.867, 0.6456, 0.8712, 0.6334, 0.8285, 0.6551, 0.867, 0.6764, 0.9027, 0.6683, 0.9091, 0.6456, 0.8712, 0.6764, 0.9027, 0.706, 0.9315, 0.6999, 0.9398, 0.6683, 0.9091, 0.706, 0.9315, 0.7419, 0.9516, 0.7381, 0.9611, 0.6999, 0.9398, 0.7419, 0.9516, 0.7815, 0.962, 0.7802, 0.972, 0.7381, 0.9611, 0.9834, 0.7821, 0.969, 0.784, 0.9578, 0.7414, 0.9713, 0.7359, 0.936, 0.7031, 0.9052, 0.6716, 0.9142, 0.6602, 0.9477, 0.6943, 0.9713, 0.7359, 0.9578, 0.7414, 0.936, 0.7031, 0.9477, 0.6943, 0.9052, 0.6716, 0.8674, 0.6491, 0.8732, 0.6356, 0.9142, 0.6602, 0.7043, 0.6781, 0.6744, 0.708, 0.666, 0.7016, 0.6978, 0.6696, 0.6744, 0.708, 0.6536, 0.7445, 0.6439, 0.7406, 0.666, 0.7016, 0.6978, 0.6696, 0.666, 0.7016, 0.6541, 0.6926, 0.6887, 0.6577, 0.6536, 0.7445, 0.6432, 0.7852, 0.6328, 0.7839, 0.6439, 0.7406, 0.666, 0.7016, 0.6439, 0.7406, 0.6301, 0.7351, 0.6541, 0.6926, 0.6439, 0.7406, 0.6328, 0.7839, 0.6181, 0.7822, 0.6301, 0.7351, 0.6328, 0.7839, 0.6334, 0.8285, 0.6189, 0.8306, 0.6181, 0.7822, 0.6334, 0.8285, 0.6456, 0.8712, 0.6321, 0.877, 0.6189, 0.8306, 0.6456, 0.8712, 0.6683, 0.9091, 0.6568, 0.9182, 0.6321, 0.877, 0.6683, 0.9091, 0.6999, 0.9398, 0.6912, 0.9515, 0.6568, 0.9182, 0.6999, 0.9398, 0.7381, 0.9611, 0.7328, 0.9746, 0.6912, 0.9515, 0.7381, 0.9611, 0.7802, 0.972, 0.7785, 0.9862, 0.7328, 0.9746, 0.7802, 0.972, 0.8237, 0.9719, 0.8255, 0.9862, 0.7785, 0.9862, 0.8237, 0.9719, 0.8658, 0.9608, 0.8713, 0.9742, 0.8255, 0.9862, 0.8658, 0.9608, 0.9038, 0.939, 0.9127, 0.9507, 0.8713, 0.9742, 0.9038, 0.939, 0.935, 0.9082, 0.9466, 0.9171, 0.9127, 0.9507, 0.935, 0.9082, 0.9571, 0.8703, 0.9706, 0.8759, 0.9466, 0.9171, 0.9571, 0.8703, 0.9687, 0.8279, 0.9832, 0.8299, 0.9706, 0.8759, 0.9687, 0.8279, 0.969, 0.784, 0.9834, 0.7821, 0.9832, 0.8299, 0.9587, 0.7853, 0.8803, 0.7954, 0.875, 0.7753, 0.9482, 0.7453, 0.8501, 0.7423, 0.8988, 0.6797, 0.9278, 0.7093, 0.8646, 0.7572, 0.9482, 0.7453, 0.875, 0.7753, 0.8646, 0.7572, 0.9278, 0.7093, 0.8674, 0.6491, 0.8633, 0.6585, 0.8233, 0.6472, 0.8249, 0.6369, 0.8249, 0.6369, 0.8233, 0.6472, 0.7816, 0.6466, 0.7804, 0.6362, 0.7804, 0.6362, 0.7816, 0.6466, 0.7409, 0.6571, 0.737, 0.6473, 0.737, 0.6473, 0.7409, 0.6571, 0.7043, 0.6781, 0.6978, 0.6696, 0.7815, 0.962, 0.8224, 0.9618, 0.8237, 0.9719, 0.7802, 0.972, 0.8224, 0.9618, 0.862, 0.9513, 0.8658, 0.9608, 0.8237, 0.9719, 0.969, 0.784, 0.9587, 0.7853, 0.9482, 0.7453, 0.9578, 0.7414, 0.9578, 0.7414, 0.9482, 0.7453, 0.9278, 0.7093, 0.936, 0.7031, 0.9052, 0.6716, 0.936, 0.7031, 0.9278, 0.7093, 0.8988, 0.6797, 0.8988, 0.6797, 0.8633, 0.6585, 0.8674, 0.6491, 0.9052, 0.6716, 0.862, 0.9513, 0.8976, 0.9309, 0.9038, 0.939, 0.8658, 0.9608, 0.8976, 0.9309, 0.9269, 0.9019, 0.935, 0.9082, 0.9038, 0.939, 0.9269, 0.9019, 0.9477, 0.8663, 0.9571, 0.8703, 0.935, 0.9082, 0.9477, 0.8663, 0.9585, 0.8265, 0.9687, 0.8279, 0.9571, 0.8703, 0.9585, 0.8265, 0.9587, 0.7853, 0.969, 0.784, 0.9687, 0.8279, 0.8646, 0.7572, 0.8567, 0.7632, 0.8438, 0.7502, 0.8501, 0.7423, 0.8438, 0.7502, 0.8284, 0.7409, 0.8323, 0.7318, 0.8501, 0.7423, 0.8284, 0.7409, 0.811, 0.736, 0.8124, 0.7261, 0.8323, 0.7318, 0.8501, 0.7423, 0.8323, 0.7318, 0.8633, 0.6585, 0.8988, 0.6797, 0.811, 0.736, 0.7928, 0.7359, 0.7916, 0.7258, 0.8124, 0.7261, 0.8323, 0.7318, 0.8124, 0.7261, 0.8233, 0.6472, 0.8633, 0.6585, 0.7928, 0.7359, 0.7752, 0.7406, 0.7713, 0.731, 0.7916, 0.7258, 0.8124, 0.7261, 0.7916, 0.7258, 0.7816, 0.6466, 0.8233, 0.6472, 0.7752, 0.7406, 0.7593, 0.7497, 0.753, 0.7416, 0.7713, 0.731, 0.7916, 0.7258, 0.7713, 0.731, 0.7409, 0.6571, 0.7816, 0.6466, 0.7593, 0.7497, 0.7463, 0.7626, 0.7382, 0.7564, 0.753, 0.7416, 0.7713, 0.731, 0.753, 0.7416, 0.7043, 0.6781, 0.7409, 0.6571, 0.7463, 0.7626, 0.7372, 0.7784, 0.7278, 0.7746, 0.7382, 0.7564, 0.753, 0.7416, 0.7382, 0.7564, 0.6744, 0.708, 0.7043, 0.6781, 0.7372, 0.7784, 0.7325, 0.7961, 0.7224, 0.7949, 0.7278, 0.7746, 0.7382, 0.7564, 0.7278, 0.7746, 0.6536, 0.7445, 0.6744, 0.708, 0.7325, 0.7961, 0.7325, 0.8143, 0.7225, 0.8158, 0.7224, 0.7949, 0.7278, 0.7746, 0.7224, 0.7949, 0.6432, 0.7852, 0.6536, 0.7445, 0.7325, 0.8143, 0.7373, 0.8319, 0.728, 0.8359, 0.7225, 0.8158, 0.7224, 0.7949, 0.7225, 0.8158, 0.6437, 0.8269, 0.6432, 0.7852, 0.7373, 0.8319, 0.7465, 0.8476, 0.7386, 0.8538, 0.728, 0.8359, 0.7225, 0.8158, 0.728, 0.8359, 0.6551, 0.867, 0.6437, 0.8269, 0.7465, 0.8476, 0.7594, 0.8604, 0.7533, 0.8684, 0.7386, 0.8538, 0.728, 0.8359, 0.7386, 0.8538, 0.6764, 0.9027, 0.6551, 0.867, 0.7594, 0.8604, 0.7751, 0.8694, 0.7713, 0.8787, 0.7533, 0.8684, 0.7386, 0.8538, 0.7533, 0.8684, 0.706, 0.9315, 0.6764, 0.9027, 0.7751, 0.8694, 0.7926, 0.8741, 0.7913, 0.884, 0.7713, 0.8787, 0.7533, 0.8684, 0.7713, 0.8787, 0.7419, 0.9516, 0.706, 0.9315, 0.7926, 0.8741, 0.8107, 0.8741, 0.812, 0.884, 0.7913, 0.884, 0.7713, 0.8787, 0.7913, 0.884, 0.7815, 0.962, 0.7419, 0.9516, 0.8107, 0.8741, 0.8282, 0.8694, 0.8319, 0.8786, 0.812, 0.884, 0.7913, 0.884, 0.812, 0.884, 0.8224, 0.9618, 0.7815, 0.962, 0.8282, 0.8694, 0.8438, 0.8605, 0.8498, 0.8685, 0.8319, 0.8786, 0.812, 0.884, 0.8319, 0.8786, 0.862, 0.9513, 0.8224, 0.9618, 0.8438, 0.8605, 0.8565, 0.8479, 0.8645, 0.854, 0.8498, 0.8685, 0.8319, 0.8786, 0.8498, 0.8685, 0.8976, 0.9309, 0.862, 0.9513, 0.8565, 0.8479, 0.8656, 0.8323, 0.8748, 0.8361, 0.8645, 0.854, 0.8498, 0.8685, 0.8645, 0.854, 0.9269, 0.9019, 0.8976, 0.9309, 0.8656, 0.8323, 0.8703, 0.8149, 0.8802, 0.8161, 0.8748, 0.8361, 0.8645, 0.854, 0.8748, 0.8361, 0.9477, 0.8663, 0.9269, 0.9019, 0.8703, 0.8149, 0.8703, 0.7967, 0.8803, 0.7954, 0.8802, 0.8161, 0.8748, 0.8361, 0.8802, 0.8161, 0.9585, 0.8265, 0.9477, 0.8663, 0.8703, 0.7967, 0.8657, 0.7791, 0.875, 0.7753, 0.8803, 0.7954, 0.8802, 0.8161, 0.8803, 0.7954, 0.9587, 0.7853, 0.9585, 0.8265, 0.8657, 0.7791, 0.8567, 0.7632, 0.8646, 0.7572, 0.875, 0.7753, 0.7594, 0.8604, 0.7465, 0.8476, 0.7373, 0.8319, 0.7325, 0.8143, 0.7325, 0.7961, 0.7372, 0.7784, 0.7463, 0.7626, 0.7593, 0.7497, 0.7752, 0.7406, 0.7928, 0.7359, 0.811, 0.736, 0.8284, 0.7409, 0.8438, 0.7502, 0.8567, 0.7632, 0.8657, 0.7791, 0.8703, 0.7967, 0.8703, 0.8149, 0.8656, 0.8323, 0.8565, 0.8479, 0.8438, 0.8605, 0.8282, 0.8694, 0.8107, 0.8741, 0.7926, 0.8741, 0.7751, 0.8694])
me_cylinder_001.use_remesh_preserve_volume = False
me_cylinder_001.use_remesh_preserve_attributes = False
me_cylinder_001.use_mirror_vertex_groups = False
me_cylinder_001.update()
me_cylinder_000 = bpy.data.meshes.new('Cylinder.000')
me_cylinder_000.from_pydata([(1.415e-06, 0.5, 0.26), (0.1294, 0.483, 0.26), (0.25, 0.433, 0.26), (0.3536, 0.3536, 0.26), (0.3536, 0.3536, 0.3), (0.433, 0.25, 0.26), (0.433, 0.25, 0.3), (0.483, 0.1294, 0.26), (0.483, 0.1294, 0.3), (0.5, 3.775e-08, 0.26), (0.5, 3.775e-08, 0.3), (0.483, -0.1294, 0.26), (0.483, -0.1294, 0.3), (0.433, -0.25, 0.26), (0.433, -0.25, 0.3), (0.3536, -0.3536, 0.26), (0.25, -0.433, 0.26), (0.1294, -0.483, 0.26), (1.61e-06, -0.5, 0.26), (-0.1294, -0.483, 0.26), (-0.25, -0.433, 0.26), (-0.3536, -0.3536, 0.26), (-0.433, -0.25, 0.26), (-0.483, -0.1294, 0.26), (-0.5, -2.325e-07, 0.26), (-0.483, 0.1294, 0.26), (-0.433, 0.25, 0.26), (-0.3536, 0.3536, 0.26), (-0.25, 0.433, 0.26), (-0.1294, 0.483, 0.26), (-0.1294, -0.483, 0.3), (-0.25, -0.433, 0.3), (-0.3536, -0.3536, 0.3), (-0.433, -0.25, 0.3), (-0.483, -0.1294, 0.3), (-0.5, -5.96e-07, 0.3), (-0.483, 0.1294, 0.3), (-0.433, 0.25, 0.3), (-0.3536, 0.3536, 0.3), (-0.25, 0.433, 0.3), (-0.1294, 0.483, 0.3), (5.908e-07, 0.5, 0.3), (0.1294, 0.483, 0.3), (0.25, 0.433, 0.3), (0.3536, -0.3536, 0.3), (0.25, -0.433, 0.3), (0.1294, -0.483, 0.3), (8.441e-07, -0.5, 0.3)], [], [(3, 4, 6, 5), (5, 6, 8, 7), (7, 8, 10, 9), (9, 10, 12, 11), (11, 12, 14, 13), (0, 1, 2, 3, 5, 7, 9, 11, 13, 15, 16, 17, 18, 19, 20, 21, 22, 23, 24, 25, 26, 27, 28, 29), (0, 41, 42, 1), (1, 42, 43, 2), (2, 43, 4, 3), (13, 14, 44, 15), (15, 44, 45, 16), (16, 45, 46, 17), (17, 46, 47, 18), (18, 47, 30, 19), (19, 30, 31, 20), (20, 31, 32, 21), (21, 32, 33, 22), (22, 33, 34, 23), (23, 34, 35, 24), (24, 35, 36, 25), (25, 36, 37, 26), (26, 37, 38, 27), (27, 38, 39, 28), (29, 40, 41, 0), (28, 39, 40, 29)])
me_cylinder_000.polygons.foreach_set('use_smooth', [True] * 25)
_uv = me_cylinder_000.uv_layers.new(name='UVMap')
_uv.uv.foreach_set('vector', [0.9647, 0.4307, 0.9753, 0.4293, 0.9799, 0.4638, 0.9693, 0.4652, 0.9693, 0.4652, 0.9799, 0.4666, 0.9753, 0.5011, 0.9647, 0.4997, 0.9647, 0.4997, 0.9746, 0.5038, 0.9613, 0.536, 0.9514, 0.5319, 0.9514, 0.5319, 0.9599, 0.5384, 0.9387, 0.566, 0.9302, 0.5595, 0.9302, 0.5595, 0.9367, 0.568, 0.9091, 0.5892, 0.9026, 0.5807, 0.9026, 0.3498, 0.9302, 0.3709, 0.9514, 0.3986, 0.9647, 0.4307, 0.9693, 0.4652, 0.9647, 0.4997, 0.9514, 0.5319, 0.9302, 0.5595, 0.9026, 0.5807, 0.8705, 0.594, 0.8359, 0.5986, 0.8014, 0.594, 0.7693, 0.5807, 0.7416, 0.5595, 0.7205, 0.5319, 0.7071, 0.4997, 0.7026, 0.4652, 0.7071, 0.4307, 0.7205, 0.3986, 0.7416, 0.3709, 0.7693, 0.3498, 0.8014, 0.3364, 0.8359, 0.3319, 0.8704, 0.3364, 0.9026, 0.3498, 0.9091, 0.3413, 0.9367, 0.3625, 0.9302, 0.3709, 0.9302, 0.3709, 0.9387, 0.3644, 0.9599, 0.3921, 0.9514, 0.3986, 0.9514, 0.3986, 0.9613, 0.3945, 0.9746, 0.4266, 0.9647, 0.4307, 0.9026, 0.5807, 0.9067, 0.5906, 0.8745, 0.6039, 0.8705, 0.594, 0.8705, 0.594, 0.8718, 0.6046, 0.8373, 0.6092, 0.8359, 0.5986, 0.8359, 0.5986, 0.8345, 0.6092, 0.8, 0.6046, 0.8014, 0.594, 0.8014, 0.594, 0.7973, 0.6039, 0.7652, 0.5906, 0.7693, 0.5807, 0.7693, 0.5807, 0.7628, 0.5892, 0.7352, 0.568, 0.7416, 0.5595, 0.7416, 0.5595, 0.7332, 0.566, 0.712, 0.5384, 0.7205, 0.5319, 0.7205, 0.5319, 0.7106, 0.536, 0.6973, 0.5038, 0.7071, 0.4997, 0.7071, 0.4997, 0.6966, 0.5011, 0.692, 0.4666, 0.7026, 0.4652, 0.7026, 0.4652, 0.692, 0.4638, 0.6966, 0.4293, 0.7071, 0.4307, 0.7071, 0.4307, 0.6973, 0.4266, 0.7106, 0.3945, 0.7205, 0.3986, 0.7205, 0.3986, 0.712, 0.3921, 0.7332, 0.3645, 0.7416, 0.3709, 0.7416, 0.3709, 0.7352, 0.3625, 0.7628, 0.3413, 0.7693, 0.3498, 0.7693, 0.3498, 0.7652, 0.3399, 0.7973, 0.3266, 0.8014, 0.3364, 0.8014, 0.3364, 0.8, 0.3259, 0.8345, 0.3213, 0.8359, 0.3319, 0.8704, 0.3364, 0.8745, 0.3266, 0.9067, 0.3399, 0.9026, 0.3498, 0.8359, 0.3319, 0.8373, 0.3213, 0.8718, 0.3259, 0.8704, 0.3364])
me_cylinder_000.use_remesh_preserve_volume = False
me_cylinder_000.use_remesh_preserve_attributes = False
me_cylinder_000.use_mirror_vertex_groups = False
me_cylinder_000.update()
me_cylinder_033 = bpy.data.meshes.new('Cylinder.033')
me_cylinder_033.from_pydata([(-1.066e-06, 0.5, -0.22), (-0.1294, 0.483, -0.22), (-0.25, 0.433, -0.22), (-0.3536, 0.3536, -0.22), (-0.3536, 0.3536, -0.3), (-0.433, 0.25, -0.22), (-0.433, 0.25, -0.3), (-0.483, 0.1294, -0.22), (-0.483, 0.1294, -0.3), (-0.5, 3.775e-08, -0.22), (-0.5, 3.775e-08, -0.3), (-0.483, -0.1294, -0.22), (-0.483, -0.1294, -0.3), (-0.433, -0.25, -0.22), (-0.433, -0.25, -0.3), (-0.3536, -0.3536, -0.22), (-0.25, -0.433, -0.22), (-0.1294, -0.483, -0.22), (-1.261e-06, -0.5, -0.22), (0.1294, -0.483, -0.22), (0.25, -0.433, -0.22), (0.3536, -0.3536, -0.22), (0.433, -0.25, -0.22), (0.483, -0.1294, -0.22), (0.5, -2.325e-07, -0.22), (0.483, 0.1294, -0.22), (0.433, 0.25, -0.22), (0.3536, 0.3536, -0.22), (0.25, 0.433, -0.22), (0.1294, 0.483, -0.22), (0.1294, -0.483, -0.3), (0.25, -0.433, -0.3), (0.3536, -0.3536, -0.3), (0.433, -0.25, -0.3), (0.483, -0.1294, -0.3), (0.5, -5.96e-07, -0.3), (0.483, 0.1294, -0.3), (0.433, 0.25, -0.3), (0.3536, 0.3536, -0.3), (0.25, 0.433, -0.3), (0.1294, 0.483, -0.3), (-1.81e-07, 0.5, -0.3), (-0.1294, 0.483, -0.3), (-0.25, 0.433, -0.3), (-0.3536, -0.3536, -0.3), (-0.25, -0.433, -0.3), (-0.1294, -0.483, -0.3), (-4.343e-07, -0.5, -0.3)], [], [(3, 4, 6, 5), (5, 6, 8, 7), (7, 8, 10, 9), (9, 10, 12, 11), (11, 12, 14, 13), (0, 1, 2, 3, 5, 7, 9, 11, 13, 15, 16, 17, 18, 19, 20, 21, 22, 23, 24, 25, 26, 27, 28, 29), (0, 41, 42, 1), (1, 42, 43, 2), (2, 43, 4, 3), (13, 14, 44, 15), (15, 44, 45, 16), (16, 45, 46, 17), (17, 46, 47, 18), (18, 47, 30, 19), (19, 30, 31, 20), (20, 31, 32, 21), (21, 32, 33, 22), (22, 33, 34, 23), (23, 34, 35, 24), (24, 35, 36, 25), (25, 36, 37, 26), (26, 37, 38, 27), (27, 38, 39, 28), (29, 40, 41, 0), (28, 39, 40, 29)])
me_cylinder_033.polygons.foreach_set('use_smooth', [True] * 25)
_uv = me_cylinder_033.uv_layers.new(name='UVMap')
_uv.uv.foreach_set('vector', [0.9394, 0.07764, 0.9574, 0.0672, 0.9745, 0.09671, 0.9564, 0.1072, 0.9564, 0.1072, 0.9766, 0.1017, 0.9854, 0.1347, 0.9652, 0.1401, 0.9652, 0.1401, 0.9861, 0.1401, 0.9861, 0.1741, 0.9652, 0.1741, 0.9652, 0.1741, 0.9854, 0.1795, 0.9766, 0.2125, 0.9564, 0.2071, 0.9564, 0.2071, 0.9745, 0.2175, 0.9574, 0.247, 0.9394, 0.2366, 0.8528, 0.02769, 0.8858, 0.03651, 0.9153, 0.05355, 0.9394, 0.07764, 0.9564, 0.1072, 0.9652, 0.1401, 0.9652, 0.1741, 0.9564, 0.2071, 0.9394, 0.2366, 0.9153, 0.2607, 0.8858, 0.2777, 0.8528, 0.2865, 0.8188, 0.2865, 0.7859, 0.2777, 0.7563, 0.2607, 0.7322, 0.2366, 0.7152, 0.2071, 0.7064, 0.1741, 0.7064, 0.1401, 0.7152, 0.1072, 0.7322, 0.07764, 0.7563, 0.05355, 0.7859, 0.03651, 0.8188, 0.02769, 0.8528, 0.02769, 0.8582, 0.007519, 0.8912, 0.01634, 0.8858, 0.03651, 0.8858, 0.03651, 0.8962, 0.01842, 0.9257, 0.03546, 0.9153, 0.05355, 0.9153, 0.05355, 0.93, 0.03878, 0.9541, 0.06287, 0.9394, 0.07764, 0.9394, 0.2366, 0.9541, 0.2513, 0.93, 0.2754, 0.9153, 0.2607, 0.9153, 0.2607, 0.9257, 0.2787, 0.8962, 0.2958, 0.8858, 0.2777, 0.8858, 0.2777, 0.8912, 0.2979, 0.8582, 0.3067, 0.8528, 0.2865, 0.8528, 0.2865, 0.8528, 0.3074, 0.8188, 0.3074, 0.8188, 0.2865, 0.8188, 0.2865, 0.8134, 0.3067, 0.7804, 0.2979, 0.7859, 0.2777, 0.7859, 0.2777, 0.7754, 0.2958, 0.7459, 0.2787, 0.7563, 0.2607, 0.7563, 0.2607, 0.7416, 0.2754, 0.7175, 0.2513, 0.7322, 0.2366, 0.7322, 0.2366, 0.7142, 0.247, 0.6971, 0.2175, 0.7152, 0.2071, 0.7152, 0.2071, 0.695, 0.2125, 0.6862, 0.1795, 0.7064, 0.1741, 0.7064, 0.1741, 0.6855, 0.1741, 0.6855, 0.1401, 0.7064, 0.1401, 0.7064, 0.1401, 0.6862, 0.1347, 0.695, 0.1017, 0.7152, 0.1072, 0.7152, 0.1072, 0.6971, 0.09671, 0.7142, 0.0672, 0.7322, 0.07764, 0.7322, 0.07764, 0.7175, 0.06287, 0.7416, 0.03878, 0.7563, 0.05355, 0.7563, 0.05355, 0.7459, 0.03546, 0.7754, 0.01842, 0.7859, 0.03651, 0.8188, 0.02769, 0.8188, 0.006807, 0.8528, 0.006807, 0.8528, 0.02769, 0.7859, 0.03651, 0.7804, 0.01634, 0.8134, 0.007519, 0.8188, 0.02769])
me_cylinder_033.use_remesh_preserve_volume = False
me_cylinder_033.use_remesh_preserve_attributes = False
me_cylinder_033.use_mirror_vertex_groups = False
me_cylinder_033.update()
me_cube = bpy.data.meshes.new('Cube')
me_cube.from_pydata([(-0.46, 0.07, 0.26), (-0.49, 0.07, 0.26), (-0.49, 0.05, -0.22), (-0.46, -0.07, -0.22), (-0.46, 0.07, -0.22), (-0.49, 0.07, -0.22), (-0.49, 0.05, 0.26), (-0.46, -0.07, 0.26), (-0.49, -0.07, 0.26), (-0.48, 0.05, -0.22), (-0.48, 0.05, 0.26), (-0.48, 0.03, -0.22), (-0.48, 0.03, 0.26), (-0.49, 0.03, -0.22), (-0.49, 0.03, 0.26), (-0.49, 0.01, -0.22), (-0.49, 0.01, 0.26), (-0.48, 0.01, -0.22), (-0.48, 0.01, 0.26), (-0.48, -0.01, -0.22), (-0.48, -0.01, 0.26), (-0.49, -0.01, -0.22), (-0.49, -0.01, 0.26), (-0.49, -0.03, -0.22), (-0.49, -0.03, 0.26), (-0.48, -0.03, -0.22), (-0.48, -0.03, 0.26), (-0.48, -0.05, -0.22), (-0.48, -0.05, 0.26), (-0.49, -0.05, -0.22), (-0.49, -0.05, 0.26), (-0.49, -0.07, -0.22)], [], [(4, 5, 1, 0), (1, 5, 2, 6), (6, 2, 9, 10), (10, 9, 11, 12), (12, 11, 13, 14), (14, 13, 15, 16), (16, 15, 17, 18), (18, 17, 19, 20), (20, 19, 21, 22), (3, 4, 0, 7), (22, 21, 23, 24), (24, 23, 25, 26), (26, 25, 27, 28), (28, 27, 29, 30), (31, 3, 7, 8), (30, 29, 31, 8)])
_uv = me_cube.uv_layers.new(name='UVMap')
_uv.uv.foreach_set('vector', [0.1045, 0.7026, 0.1216, 0.7026, 0.1216, 0.9757, 0.1045, 0.9757, 0.1216, 0.9757, 0.1216, 0.7026, 0.1329, 0.7026, 0.1329, 0.9757, 0.1329, 0.9757, 0.1329, 0.7026, 0.1386, 0.7026, 0.1386, 0.9757, 0.1386, 0.9757, 0.1386, 0.7026, 0.15, 0.7026, 0.15, 0.9757, 0.15, 0.9757, 0.15, 0.7026, 0.1557, 0.7026, 0.1557, 0.9757, 0.1557, 0.9757, 0.1557, 0.7026, 0.1671, 0.7026, 0.1671, 0.9757, 0.1671, 0.9757, 0.1671, 0.7026, 0.1728, 0.7026, 0.1728, 0.9757, 0.1728, 0.9757, 0.1728, 0.7026, 0.1842, 0.7026, 0.1842, 0.9757, 0.1842, 0.9757, 0.1842, 0.7026, 0.1898, 0.7026, 0.1898, 0.9757, 0.02485, 0.7026, 0.1045, 0.7026, 0.1045, 0.9757, 0.02485, 0.9757, 0.1898, 0.9757, 0.1898, 0.7026, 0.2012, 0.7026, 0.2012, 0.9757, 0.2012, 0.9757, 0.2012, 0.7026, 0.2069, 0.7026, 0.2069, 0.9757, 0.2069, 0.9757, 0.2069, 0.7026, 0.2183, 0.7026, 0.2183, 0.9757, 0.2183, 0.9757, 0.2183, 0.7026, 0.224, 0.7026, 0.224, 0.9757, 0.2354, 0.7026, 0.2524, 0.7026, 0.2524, 0.9757, 0.2354, 0.9757, 0.224, 0.9757, 0.224, 0.7026, 0.2354, 0.7026, 0.2354, 0.9757])
me_cube.use_remesh_preserve_volume = False
me_cube.use_remesh_preserve_attributes = False
me_cube.use_mirror_vertex_groups = False
me_cube.update()
me_cylinder_030 = bpy.data.meshes.new('Cylinder.030')
me_cylinder_030.from_pydata([(-0.1559, -0.09, -0.19), (-0.1559, -0.09, -0.16), (-0.1381, -0.139, -0.19), (-0.1381, -0.139, -0.16), (-0.1381, -0.191, -0.19), (-0.1381, -0.191, -0.16), (-0.1559, -0.24, -0.19), (-0.1559, -0.24, -0.16), (-0.1894, -0.2799, -0.19), (-0.1894, -0.2799, -0.16), (-0.2345, -0.306, -0.19), (-0.2345, -0.306, -0.16), (-0.2858, -0.315, -0.19), (-0.2858, -0.315, -0.16), (-0.3371, -0.306, -0.19), (-0.3371, -0.306, -0.16), (-0.3822, -0.2799, -0.19), (-0.3822, -0.2799, -0.16), (-0.4157, -0.24, -0.19), (-0.4157, -0.24, -0.16), (-0.4335, -0.191, -0.19), (-0.4335, -0.191, -0.16), (-0.4335, -0.139, -0.19), (-0.4335, -0.139, -0.16), (-0.4157, -0.09, -0.19), (-0.4157, -0.09, -0.16), (-0.3822, -0.05009, -0.19), (-0.3822, -0.05009, -0.16), (-0.3371, -0.02405, -0.19), (-0.3371, -0.02405, -0.16), (-0.2858, -0.015, -0.19), (-0.2858, -0.015, -0.16), (-0.2345, -0.02405, -0.19), (-0.2345, -0.02405, -0.16), (-0.1894, -0.05009, -0.19), (-0.1894, -0.05009, -0.16)], [], [(0, 1, 3, 2), (2, 3, 5, 4), (4, 5, 7, 6), (6, 7, 9, 8), (8, 9, 11, 10), (10, 11, 13, 12), (12, 13, 15, 14), (14, 15, 17, 16), (16, 17, 19, 18), (18, 19, 21, 20), (20, 21, 23, 22), (22, 23, 25, 24), (24, 25, 27, 26), (26, 27, 29, 28), (28, 29, 31, 30), (30, 31, 33, 32), (3, 1, 35, 33, 31, 29, 27, 25, 23, 21, 19, 17, 15, 13, 11, 9, 7, 5), (34, 35, 1, 0), (32, 33, 35, 34), (0, 2, 4, 6, 8, 10, 12, 14, 16, 18, 20, 22, 24, 26, 28, 30, 32, 34)])
me_cylinder_030.polygons.foreach_set('use_smooth', [True] * 20)
_uv = me_cylinder_030.uv_layers.new(name='UVMap')
_uv.uv.foreach_set('vector', [0.628, 0.2108, 0.5827, 0.237, 0.5372, 0.1582, 0.5825, 0.132, 0.5708, 0.1181, 0.5372, 0.1582, 0.4675, 0.09971, 0.5011, 0.05957, 0.4854, 0.05047, 0.4675, 0.09971, 0.3819, 0.06859, 0.3999, 0.01935, 0.3819, 0.01619, 0.3819, 0.06859, 0.291, 0.06859, 0.291, 0.01619, 0.273, 0.01935, 0.291, 0.06859, 0.2054, 0.09971, 0.1875, 0.05047, 0.1718, 0.05957, 0.2054, 0.09971, 0.1357, 0.1582, 0.1021, 0.1181, 0.09036, 0.132, 0.1357, 0.1582, 0.09024, 0.237, 0.04486, 0.2108, 0.03864, 0.2279, 0.09024, 0.237, 0.07444, 0.3266, 0.02284, 0.3175, 0.02284, 0.3357, 0.07444, 0.3266, 0.09024, 0.4162, 0.03864, 0.4253, 0.04486, 0.4424, 0.09024, 0.4162, 0.1357, 0.495, 0.09036, 0.5212, 0.1021, 0.5352, 0.1357, 0.495, 0.2054, 0.5535, 0.1718, 0.5937, 0.1875, 0.6028, 0.2054, 0.5535, 0.291, 0.5846, 0.273, 0.6339, 0.291, 0.637, 0.291, 0.5846, 0.3819, 0.5846, 0.3819, 0.637, 0.3999, 0.6339, 0.3819, 0.5846, 0.4675, 0.5535, 0.4854, 0.6028, 0.5011, 0.5937, 0.4675, 0.5535, 0.5372, 0.495, 0.5708, 0.5352, 0.5825, 0.5212, 0.5372, 0.495, 0.5827, 0.4162, 0.628, 0.4424, 0.5372, 0.1582, 0.5827, 0.237, 0.5985, 0.3266, 0.5827, 0.4162, 0.5372, 0.495, 0.4675, 0.5535, 0.3819, 0.5846, 0.291, 0.5846, 0.2054, 0.5535, 0.1357, 0.495, 0.09024, 0.4162, 0.07444, 0.3266, 0.09024, 0.237, 0.1357, 0.1582, 0.2054, 0.09971, 0.291, 0.06859, 0.3819, 0.06859, 0.4675, 0.09971, 0.6501, 0.3175, 0.5985, 0.3266, 0.5827, 0.237, 0.6343, 0.2279, 0.6343, 0.4253, 0.5827, 0.4162, 0.5985, 0.3266, 0.6501, 0.3357, 0.4865, 0.596, 0.3857, 0.6327, 0.2784, 0.6327, 0.1775, 0.596, 0.09531, 0.527, 0.04164, 0.434, 0.02301, 0.3283, 0.04164, 0.2227, 0.0953, 0.1297, 0.1775, 0.06072, 0.2784, 0.02401, 0.3857, 0.02401, 0.4865, 0.06072, 0.5688, 0.1297, 0.6224, 0.2226, 0.6411, 0.3283, 0.6224, 0.434, 0.5688, 0.527])
me_cylinder_030.use_remesh_preserve_volume = False
me_cylinder_030.use_remesh_preserve_attributes = False
me_cylinder_030.use_mirror_vertex_groups = False
me_cylinder_030.update()

# ---- objects
ob_base = bpy.data.objects.new('Base', me_cylinder_018)
ob_junction_001 = bpy.data.objects.new('Junction.001', me_cylinder_003)
ob_junction = bpy.data.objects.new('Junction', me_cylinder_002)
ob_slot_004 = bpy.data.objects.new('Slot.004', me_cylinder_015)
ob_slot_003 = bpy.data.objects.new('Slot.003', me_cylinder_014)
ob_slot_002 = bpy.data.objects.new('Slot.002', me_cylinder_013)
ob_slot_001 = bpy.data.objects.new('Slot.001', me_cylinder_012)
ob_slot_000 = bpy.data.objects.new('Slot.000', me_cylinder_011)
ob_top_003 = bpy.data.objects.new('Top.003', me_cylinder_010)
ob_slot_005 = bpy.data.objects.new('Slot.005', me_cylinder_009)
ob_support_005 = bpy.data.objects.new('Support.005', me_cube_010)
ob_support_004 = bpy.data.objects.new('Support.004', me_cube_009)
ob_support_003 = bpy.data.objects.new('Support.003', me_cube_008)
ob_support_002 = bpy.data.objects.new('Support.002', me_cube_007)
ob_support_001 = bpy.data.objects.new('Support.001', me_cube_006)
ob_top_002 = bpy.data.objects.new('Top.002', me_cylinder_001)
ob_top_000 = bpy.data.objects.new('Top.000', me_cylinder_000)
ob_top_001 = bpy.data.objects.new('Top.001', me_cylinder_033)
ob_support = bpy.data.objects.new('Support', me_cube)
ob_slot_006 = bpy.data.objects.new('Slot.006', me_cylinder_030)

# ---- transforms, parenting, visibility, modifiers, constraints
ob_base.location = (0.0, 0.0, 0.0)
ob_base.lineart.crease_threshold = 0.0
_m = ob_base.modifiers.new('EdgeSplit', 'EDGE_SPLIT')
ob_junction_001.parent = ob_base
ob_junction_001.location = (0.0, 0.0, 0.0)
ob_junction_001.lineart.crease_threshold = 0.0
ob_junction.parent = ob_base
ob_junction.location = (0.0, 0.0, 0.0)
ob_junction.lineart.crease_threshold = 0.0
ob_slot_004.parent = ob_base
ob_slot_004.location = (0.0, 0.0, 0.0)
ob_slot_004.lineart.crease_threshold = 0.0
_m = ob_slot_004.modifiers.new('EdgeSplit', 'EDGE_SPLIT')
ob_slot_003.parent = ob_base
ob_slot_003.location = (0.0, 0.0, 0.0)
ob_slot_003.lineart.crease_threshold = 0.0
_m = ob_slot_003.modifiers.new('EdgeSplit', 'EDGE_SPLIT')
ob_slot_002.parent = ob_base
ob_slot_002.location = (0.0, 0.0, 0.0)
ob_slot_002.lineart.crease_threshold = 0.0
_m = ob_slot_002.modifiers.new('EdgeSplit', 'EDGE_SPLIT')
ob_slot_001.parent = ob_base
ob_slot_001.location = (0.0, 0.0, 0.0)
ob_slot_001.lineart.crease_threshold = 0.0
_m = ob_slot_001.modifiers.new('EdgeSplit', 'EDGE_SPLIT')
ob_slot_000.parent = ob_base
ob_slot_000.location = (0.0, 0.0, 0.0)
ob_slot_000.lineart.crease_threshold = 0.0
_m = ob_slot_000.modifiers.new('EdgeSplit', 'EDGE_SPLIT')
ob_top_003.parent = ob_base
ob_top_003.location = (0.0, 0.0, 0.0)
ob_top_003.lineart.crease_threshold = 0.0
_m = ob_top_003.modifiers.new('EdgeSplit', 'EDGE_SPLIT')
ob_slot_005.parent = ob_base
ob_slot_005.location = (0.0, 0.0, 0.0)
ob_slot_005.lineart.crease_threshold = 0.0
_m = ob_slot_005.modifiers.new('EdgeSplit', 'EDGE_SPLIT')
ob_support_005.parent = ob_base
ob_support_005.location = (0.0, 0.0, 0.0)
ob_support_005.lineart.crease_threshold = 0.0
ob_support_004.parent = ob_base
ob_support_004.location = (0.0, 0.0, 0.0)
ob_support_004.lineart.crease_threshold = 0.0
ob_support_003.parent = ob_base
ob_support_003.location = (0.0, 0.0, 0.0)
ob_support_003.lineart.crease_threshold = 0.0
ob_support_002.parent = ob_base
ob_support_002.location = (0.0, 0.0, 0.0)
ob_support_002.lineart.crease_threshold = 0.0
ob_support_001.parent = ob_base
ob_support_001.location = (0.0, 0.0, 0.0)
ob_support_001.lineart.crease_threshold = 0.0
ob_top_002.parent = ob_base
ob_top_002.location = (0.0, 0.0, 0.0)
ob_top_002.lineart.crease_threshold = 0.0
_m = ob_top_002.modifiers.new('EdgeSplit', 'EDGE_SPLIT')
ob_top_000.parent = ob_base
ob_top_000.location = (0.0, 0.0, 0.0)
ob_top_000.lineart.crease_threshold = 0.0
_m = ob_top_000.modifiers.new('EdgeSplit', 'EDGE_SPLIT')
ob_top_001.parent = ob_base
ob_top_001.location = (0.0, 0.0, 0.0)
ob_top_001.lineart.crease_threshold = 0.0
_m = ob_top_001.modifiers.new('EdgeSplit', 'EDGE_SPLIT')
ob_support.parent = ob_base
ob_support.location = (0.0, 0.0, 0.0)
ob_support.lineart.crease_threshold = 0.0
ob_slot_006.parent = ob_base
ob_slot_006.location = (0.0, 0.0, 0.0)
ob_slot_006.lineart.crease_threshold = 0.0
_m = ob_slot_006.modifiers.new('EdgeSplit', 'EDGE_SPLIT')

# ---- collection membership
col_collection_1.objects.link(ob_base)
col_collection_1.objects.link(ob_junction_001)
col_collection_1.objects.link(ob_junction)
col_collection_1.objects.link(ob_slot_004)
col_collection_1.objects.link(ob_slot_003)
col_collection_1.objects.link(ob_slot_002)
col_collection_1.objects.link(ob_slot_001)
col_collection_1.objects.link(ob_slot_000)
col_collection_1.objects.link(ob_top_003)
col_collection_1.objects.link(ob_slot_005)
col_collection_1.objects.link(ob_support_005)
col_collection_1.objects.link(ob_support_004)
col_collection_1.objects.link(ob_support_003)
col_collection_1.objects.link(ob_support_002)
col_collection_1.objects.link(ob_support_001)
col_collection_1.objects.link(ob_top_002)
col_collection_1.objects.link(ob_top_000)
col_collection_1.objects.link(ob_top_001)
col_collection_1.objects.link(ob_support)
col_collection_1.objects.link(ob_slot_006)

# ---- scene / render settings (as saved in the file)
scene.frame_start = 1; scene.frame_end = 250; scene.frame_set(1)
scene.render.engine = 'BLENDER_EEVEE_NEXT'
scene.render.resolution_percentage = 50
scene.render.dither_intensity = 0.0
scene.cycles.use_denoising = False
scene.cycles.samples = 10
scene.cycles.sampling_pattern = 'TABULATED_SOBOL'
scene.cycles.light_sampling_threshold = 0.0
scene.cycles.use_adaptive_sampling = False
scene.cycles.use_light_tree = False
scene.cycles.blur_glossy = 0.0
scene.cycles.volume_bounces = 1
scene.cycles.pixel_filter_type = 'GAUSSIAN'
scene.cycles.sample_clamp_indirect = 0.0
scene.view_settings.view_transform = 'Standard'
bpy.context.view_layer.update()

# ---- added for rendering (the .blend has no active camera and no usable light): camera, sun
cam_auto = bpy.data.cameras.new('AutoCamera')
cam_auto.lens = 50.0
cam_auto.sensor_width = 36.0
cam_auto.clip_end = 1000.0
ob_auto_camera = bpy.data.objects.new('AutoCamera', cam_auto)
scene.collection.objects.link(ob_auto_camera)
ob_auto_camera.location = (1.42136, -1.70563, 1.13709)
ob_auto_camera.rotation_euler = (1.09748, -7.21219e-08, 0.694738)
scene.camera = ob_auto_camera
light_auto_sun = bpy.data.lights.new('AutoSun', 'SUN')
light_auto_sun.energy = 3.0
light_auto_sun.angle = 0.0523599
ob_auto_sun = bpy.data.objects.new('AutoSun', light_auto_sun)
scene.collection.objects.link(ob_auto_sun)
ob_auto_sun.rotation_euler = (0.872665, 0.174533, 0.523599)
bpy.context.view_layer.update()

